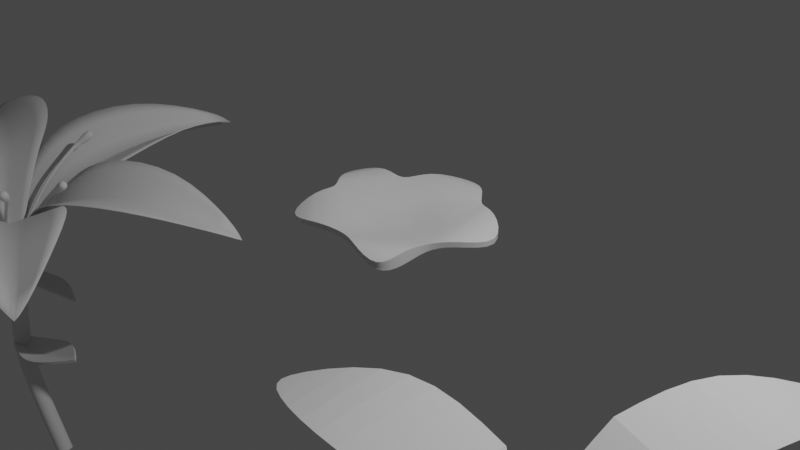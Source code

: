# Source: Lillie.blend  (saved by Blender 2.90.8; exported with 4.5.12 LTS)
import bpy
from mathutils import Matrix  # noqa: F401  (used for matrix-valued properties, if any)

bpy.ops.wm.read_factory_settings(use_empty=True)
scene = bpy.context.scene
scene.name = 'Scene'

# ---- collections
col_collection = bpy.data.collections.new('Collection'); scene.collection.children.link(col_collection)

# ---- materials (node trees are filled in below, after node groups)
mat_material = bpy.data.materials.new('Material')
mat_material.alpha_threshold = 0.0
mat_material.use_transparent_shadow = False
mat_material.line_color = (0.0, 0.0, 0.0, 1.0)

# ---- node groups
ng_auto_smooth = bpy.data.node_groups.new('Auto Smooth', 'GeometryNodeTree')
_s = ng_auto_smooth.interface.new_socket(name='Geometry', in_out='OUTPUT', socket_type='NodeSocketGeometry')
_s = ng_auto_smooth.interface.new_socket(name='Geometry', in_out='INPUT', socket_type='NodeSocketGeometry')
_s = ng_auto_smooth.interface.new_socket(name='Angle', in_out='INPUT', socket_type='NodeSocketFloat')
_s.subtype = 'ANGLE'
_s.min_value = 0.0
_s.max_value = 3.142
ng_auto_smooth.is_modifier = True
_N = ng_auto_smooth.nodes; _L = ng_auto_smooth.links
n0 = _N.new('NodeGroupOutput'); n0.name = 'Group Output'; n0.location = (480, -100)
n1 = _N.new('NodeGroupInput'); n1.name = 'Group Input'; n1.location = (-420, -300)
n2 = _N.new('NodeGroupInput'); n2.name = 'Group Input.001'; n2.location = (-60, -100)
n3 = _N.new('GeometryNodeSetShadeSmooth'); n3.name = 'Set Shade Smooth'; n3.location = (120, -100)
n3.domain = 'EDGE'
n4 = _N.new('GeometryNodeSetShadeSmooth'); n4.name = 'Set Shade Smooth.001'; n4.location = (300, -100)
n5 = _N.new('GeometryNodeInputMeshEdgeAngle'); n5.name = 'Edge Angle'; n5.location = (-420, -220)
n6 = _N.new('GeometryNodeInputEdgeSmooth'); n6.name = 'Is Edge Smooth'; n6.location = (-60, -160)
n7 = _N.new('GeometryNodeInputShadeSmooth'); n7.name = 'Is Face Smooth'; n7.location = (-240, -340)
n8 = _N.new('FunctionNodeBooleanMath'); n8.name = 'Boolean Math'; n8.location = (-60, -220)
n9 = _N.new('FunctionNodeCompare'); n9.name = 'Compare'; n9.location = (-240, -180)
n9.operation = 'LESS_EQUAL'
_L.new(n5.outputs[0], n9.inputs[0])
_L.new(n4.outputs[0], n0.inputs[0])
_L.new(n1.outputs[1], n9.inputs[1])
_L.new(n9.outputs[0], n8.inputs[0])
_L.new(n7.outputs[0], n8.inputs[1])
_L.new(n2.outputs[0], n3.inputs[0])
_L.new(n6.outputs[0], n3.inputs[1])
_L.new(n3.outputs[0], n4.inputs[0])
_L.new(n8.outputs[0], n3.inputs[2])
n0.is_active_output = True

# ---- material node trees
mat_material.use_nodes = True; mat_material.node_tree.nodes.clear()
_N = mat_material.node_tree.nodes; _L = mat_material.node_tree.links
n0 = _N.new('ShaderNodeOutputMaterial'); n0.name = 'Material Output'; n0.location = (300, 300)
n1 = _N.new('ShaderNodeBsdfPrincipled'); n1.name = 'Principled BSDF'; n1.location = (10, 300)
n1.distribution = 'GGX'
n1.subsurface_method = 'BURLEY'
n1.inputs[2].default_value = 0.4
n1.inputs[3].default_value = 1.45
n1.inputs[27].default_value = (0.0, 0.0, 0.0, 1.0)
n1.inputs[28].default_value = 1.0
_L.new(n1.outputs[0], n0.inputs[0])
n0.is_active_output = True

# ---- world
world_world = bpy.data.worlds.new('World'); scene.world = world_world
world_world.use_nodes = True; world_world.node_tree.nodes.clear()
_N = world_world.node_tree.nodes; _L = world_world.node_tree.links
n0 = _N.new('ShaderNodeOutputWorld'); n0.name = 'World Output'; n0.location = (300, 300)
n1 = _N.new('ShaderNodeBackground'); n1.name = 'Background'; n1.location = (10, 300)
n1.inputs[0].default_value = (0.05088, 0.05088, 0.05088, 1.0)
_L.new(n1.outputs[0], n0.inputs[0])
n0.is_active_output = True
world_world.color = (0.05088, 0.05088, 0.05088)
world_world.use_sun_shadow = False
world_world.sun_shadow_jitter_overblur = 0.0

# ---- cameras
cam_camera = bpy.data.cameras.new('Camera')
cam_camera.clip_end = 100.0
cam_camera.ortho_scale = 7.314

# ---- lights
light_light = bpy.data.lights.new('Light', 'POINT')
light_light.transmission_factor = 0.0
light_light.energy = 1000.0
light_light.shadow_soft_size = 0.1
light_light.shadow_maximum_resolution = 0.006
light_light.use_absolute_resolution = True

# ---- meshes
me_cube = bpy.data.meshes.new('Cube')
me_cube.from_pydata([(2.376, 2.867, 5.463), (2.376, 2.867, -5.463), (5.641, 1.092, -4.238), (5.641, 1.092, -14.51), (-2.02, 2.107, 5.463), (-2.02, 2.107, -5.463), (-5.08, 1.976, -4.238), (-5.08, 1.976, -14.51), (0.04237, 5.183, -14.51), (0.2946, -3.457, 5.463), (0.2946, -3.457, -5.463), (0.04237, 5.183, -4.238), (3.496, -1.65, -5.463), (3.496, -1.65, 5.463), (-3.634, -0.567, 5.463), (-3.634, -0.567, -5.463), (-3.289, -4.139, -14.51), (-3.289, -4.139, -4.238), (3.435, -4.506, -4.238), (3.435, -4.506, -14.51), (0.1258, 2.478, 5.463), (0.1258, 2.478, -5.463), (3.555, 2.758, 17.37), (3.555, 2.758, 7.098), (4.424, -0.9666, 17.37), (4.424, -0.9666, 7.098), (-3.443, 2.513, 7.098), (-3.443, 2.513, 17.37), (-4.322, 0.02447, 7.098), (-4.322, 0.02447, 17.37), (-1.14, -4.007, 7.098), (-3.718, -1.76, 17.37), (-1.14, -4.007, 17.37), (-3.718, -1.76, 7.098), (1.498, -4.156, 17.37), (3.631, -3.106, -14.51), (3.631, -3.106, 17.37), (1.498, -4.156, 7.098), (1.793, 3.958, 17.37), (1.793, 3.958, 7.098), (-1.663, 3.643, 7.098), (-1.663, 3.643, 17.37), (0.2026, -0.2219, -38.93), (0.2026, -0.2212, -49.85)], [], [(27, 6, 29), (26, 27, 4, 5), (23, 3, 25), (23, 22, 2, 3), (39, 38, 0, 1), (41, 40, 5, 4), (33, 30, 16), (37, 34, 9, 10), (36, 34, 18), (25, 24, 13, 12), (33, 31, 14, 15), (30, 32, 17, 16), (35, 36, 18, 19), (22, 0, 13, 24), (38, 11, 41), (13, 0, 20, 42), (32, 31, 17), (42, 14, 9), (40, 8, 39), (26, 5, 15, 28), (15, 5, 21, 43), (37, 35, 19), (43, 12, 10), (2, 22, 24), (1, 0, 22, 23), (1, 23, 25, 12), (3, 2, 24, 25), (19, 18, 34, 37), (15, 14, 29, 28), (7, 26, 28), (7, 6, 27, 26), (4, 27, 29, 14), (9, 14, 31, 32), (10, 9, 32, 30), (15, 10, 30, 33), (10, 12, 35, 37), (12, 13, 36, 35), (13, 9, 34, 36), (17, 31, 33, 16), (28, 29, 6, 7), (5, 40, 39, 1, 21), (0, 38, 41, 4, 20), (11, 8, 40, 41), (8, 11, 38, 39), (20, 4, 14, 42), (9, 13, 42), (10, 15, 43), (21, 1, 12, 43)])
me_cube.polygons.foreach_set('use_smooth', [True] * 48)
_k = set([(0, 22), (0, 38), (1, 23), (1, 39), (2, 22), (2, 24), (3, 23), (3, 25), (4, 27), (4, 41), (5, 26), (5, 40), (6, 27), (6, 29), (7, 26), (7, 28), (8, 39), (8, 40), (9, 32), (9, 34), (10, 30), (10, 37), (11, 38), (11, 41), (12, 25), (12, 35), (13, 24), (13, 36), (14, 29), (14, 31), (15, 28), (15, 33), (16, 30), (16, 33), (17, 31), (17, 32), (18, 34), (18, 36), (19, 35), (19, 37)])
me_cube.attributes.new('sharp_edge', 'BOOLEAN', 'EDGE').data.foreach_set('value', [ (min(e.vertices), max(e.vertices)) in _k for e in me_cube.edges])
_k = {(7, 26): 1.0, (2, 22): 1.0, (4, 27): 1.0, (0, 38): 1.0, (1, 23): 1.0, (8, 39): 1.0, (9, 34): 1.0, (10, 30): 1.0, (12, 35): 1.0, (13, 24): 1.0, (14, 31): 1.0, (15, 28): 1.0, (17, 32): 1.0, (18, 36): 1.0, (3, 25): 1.0, (0, 22): 1.0, (3, 23): 1.0, (2, 24): 1.0, (12, 25): 1.0, (16, 33): 1.0, (6, 29): 1.0, (5, 26): 1.0, (6, 27): 1.0, (7, 28): 1.0, (14, 29): 1.0, (16, 30): 1.0, (17, 31): 1.0, (9, 32): 1.0, (15, 33): 1.0, (5, 40): 1.0, (11, 41): 1.0, (19, 37): 1.0, (18, 34): 1.0, (19, 35): 1.0, (13, 36): 1.0, (10, 37): 1.0, (11, 38): 1.0, (1, 39): 1.0, (8, 40): 1.0, (4, 41): 1.0}
me_cube.attributes.new('crease_edge', 'FLOAT', 'EDGE').data.foreach_set('value', [_k.get((min(e.vertices), max(e.vertices)), 0.0) for e in me_cube.edges])
_uv = me_cube.uv_layers.new(name='UVMap')
_uv.uv.foreach_set('vector', [0.875, 0.625, 0.875, 0.75, 0.8281, 0.75, 0.375, 0.125, 0.625, 0.125, 0.625, 0.25, 0.375, 0.25, 0.375, 0.625, 0.375, 0.75, 0.3281, 0.75, 0.375, 0.625, 0.625, 0.625, 0.625, 0.75, 0.375, 0.75, 0.375, 0.4375, 0.625, 0.4375, 0.625, 0.5, 0.375, 0.5, 0.625, 0.3125, 0.375, 0.3125, 0.375, 0.25, 0.625, 0.25, 0.1953, 0.75, 0.2344, 0.75, 0.2188, 0.75, 0.375, 0.8672, 0.625, 0.8672, 0.625, 0.875, 0.375, 0.875, 0.7031, 0.75, 0.7422, 0.75, 0.7188, 0.75, 0.375, 0.7969, 0.625, 0.7969, 0.625, 0.8125, 0.375, 0.8125, 0.375, 0.9297, 0.625, 0.9297, 0.625, 0.9375, 0.375, 0.9375, 0.375, 0.8906, 0.625, 0.8906, 0.625, 0.9062, 0.375, 0.9062, 0.375, 0.8281, 0.625, 0.8281, 0.625, 0.8438, 0.375, 0.8438, 0.625, 0.625, 0.625, 0.5, 0.6875, 0.75, 0.6719, 0.75, 0.6875, 0.5, 0.75, 0.5, 0.8125, 0.5, 0.6875, 0.75, 0.625, 0.5, 0.75, 0.5847, 0.75, 0.6599, 0.7656, 0.75, 0.8047, 0.75, 0.7812, 0.75, 0.75, 0.6599, 0.8125, 0.75, 0.75, 0.75, 0.1875, 0.5, 0.25, 0.5, 0.3125, 0.5, 0.125, 0.625, 0.125, 0.5, 0.1875, 0.75, 0.1719, 0.75, 0.1875, 0.75, 0.125, 0.5, 0.25, 0.5847, 0.25, 0.6599, 0.2578, 0.75, 0.2969, 0.75, 0.2812, 0.75, 0.25, 0.6599, 0.3125, 0.75, 0.25, 0.75, 0.625, 0.75, 0.625, 0.625, 0.6719, 0.75, 0.375, 0.5, 0.625, 0.5, 0.625, 0.625, 0.375, 0.625, 0.375, 0.5, 0.375, 0.625, 0.3281, 0.75, 0.3125, 0.75, 0.375, 0.75, 0.625, 0.75, 0.625, 0.7969, 0.375, 0.7969, 0.375, 0.8438, 0.625, 0.8438, 0.625, 0.8672, 0.375, 0.8672, 0.375, 0.9375, 0.625, 0.9375, 0.625, 0.9531, 0.375, 0.9531, 0.125, 0.75, 0.125, 0.625, 0.1719, 0.75, 0.375, 0.0, 0.625, 0.0, 0.625, 0.125, 0.375, 0.125, 0.875, 0.5, 0.875, 0.625, 0.8281, 0.75, 0.8125, 0.75, 0.75, 0.75, 0.8125, 0.75, 0.8047, 0.75, 0.7656, 0.75, 0.375, 0.875, 0.625, 0.875, 0.625, 0.8906, 0.375, 0.8906, 0.1875, 0.75, 0.25, 0.75, 0.2344, 0.75, 0.1953, 0.75, 0.25, 0.75, 0.3125, 0.75, 0.2969, 0.75, 0.2578, 0.75, 0.375, 0.8125, 0.625, 0.8125, 0.625, 0.8281, 0.375, 0.8281, 0.6875, 0.75, 0.75, 0.75, 0.7422, 0.75, 0.7031, 0.75, 0.625, 0.9062, 0.625, 0.9297, 0.375, 0.9297, 0.375, 0.9062, 0.375, 0.9531, 0.625, 0.9531, 0.625, 1.0, 0.375, 1.0, 0.125, 0.5, 0.1875, 0.5, 0.3125, 0.5, 0.375, 0.5, 0.25, 0.5847, 0.625, 0.5, 0.6875, 0.5, 0.8125, 0.5, 0.875, 0.5, 0.75, 0.5847, 0.625, 0.375, 0.375, 0.375, 0.375, 0.3125, 0.625, 0.3125, 0.375, 0.375, 0.625, 0.375, 0.625, 0.4375, 0.375, 0.4375, 0.75, 0.5847, 0.875, 0.5, 0.8125, 0.75, 0.75, 0.6599, 0.75, 0.75, 0.6875, 0.75, 0.75, 0.6599, 0.25, 0.75, 0.1875, 0.75, 0.25, 0.6599, 0.25, 0.5847, 0.375, 0.5, 0.3125, 0.75, 0.25, 0.6599])
me_cube.materials.append(mat_material)
me_cube.use_remesh_preserve_volume = False
me_cube.use_remesh_preserve_attributes = False
me_cube.use_mirror_vertex_groups = False
me_cube.update()
me_plane = bpy.data.meshes.new('Plane')
me_plane.from_pydata([(-0.5305, 0.9714, 0.4904), (0.3433, 0.9714, 0.4904), (-0.2205, 2.961, 0.3305), (0.03325, 2.961, 0.3305), (-0.2822, 4.098e-08, 0.0), (0.2822, 4.098e-08, 0.0), (-0.6329, 1.982, 0.6386), (0.4456, 1.982, 0.6386)], [], [(6, 7, 3, 2), (1, 0, 4, 5), (0, 1, 7, 6)])
_k = set([(0, 1), (4, 5)])
me_plane.attributes.new('sharp_edge', 'BOOLEAN', 'EDGE').data.foreach_set('value', [ (min(e.vertices), max(e.vertices)) in _k for e in me_plane.edges])
_k = {(0, 6): 1.0, (0, 1): 1.0, (3, 7): 1.0, (4, 5): 1.0, (2, 6): 1.0, (1, 7): 1.0}
me_plane.attributes.new('crease_edge', 'FLOAT', 'EDGE').data.foreach_set('value', [_k.get((min(e.vertices), max(e.vertices)), 0.0) for e in me_plane.edges])
_uv = me_plane.uv_layers.new(name='UVMap')
_uv.uv.foreach_set('vector', [0.0, 0.5, 1.0, 0.5, 1.0, 1.0, 0.0, 1.0, 1.0, 0.0, 0.0, 0.0, 0.0, 0.0, 1.0, 0.0, 0.0, 0.0, 1.0, 0.0, 1.0, 0.5, 0.0, 0.5])
me_plane.use_remesh_fix_poles = True
me_plane.use_remesh_preserve_attributes = False
me_plane.use_mirror_vertex_groups = False
me_plane.update()
me_plane_002 = bpy.data.meshes.new('Plane.002')
me_plane_002.from_pydata([(-0.529, 1.23, 1.114), (0.9887, 1.105, 1.15), (0.4083, 3.089, 1.065), (0.6832, 3.063, 1.043), (-0.248, -0.2278, 0.3267), (-0.1313, 2.151, 1.373), (1.04, 2.055, 1.373), (-0.416, 0.826, 0.9177), (0.8144, 0.6739, 0.7791), (-1.443, -0.7508, 1.256), (-1.327, 0.5293, 1.213), (-3.124, -0.3939, 1.065), (-3.166, -0.1318, 1.065), (-2.007, -0.7837, 1.373), (-1.996, 0.5134, 1.334), (1.138, -0.5829, 1.207), (-0.1395, -1.27, 1.081), (1.336, -2.662, 1.079), (1.125, -2.796, 1.049), (1.376, -1.58, 1.387), (0.3972, -2.149, 1.327), (-0.3019, 0.2758, 0.4173), (0.3566, 0.08276, 0.3365), (0.5143, -0.9563, 0.8682), (-0.2449, -0.8568, 0.9648), (0.7886, -0.2203, 0.8608), (-0.6145, 0.3936, 0.9445), (-0.7703, -0.5518, 0.9119), (-0.0332, -0.09109, 0.01438), (-0.07111, 0.0807, -0.001019), (0.1019, 0.01895, -0.00644), (1.281, -2.788, 0.95), (0.9111, -1.886, 1.037), (0.323, -0.6065, 0.6874), (0.07638, -0.03801, -0.009033), (0.2127, -0.3082, 0.317), (0.2594, 1.244, 0.9222), (0.5484, 3.165, 0.9063), (0.4819, 2.111, 1.142), (0.1776, 0.8358, 0.6327), (0.08232, 0.4079, 0.379), (-0.04789, 0.1018, -0.0001293), (-1.339, -0.1557, 1.034), (-3.254, -0.2535, 0.9507), (-1.998, -0.1319, 1.137), (-0.6837, -0.07727, 0.7836), (-0.388, -0.0859, 0.3774), (-0.04893, -0.07477, 0.004715), (-0.1753, -0.2586, 0.3195), (0.3737, 0.1632, 0.3164), (-0.3038, 0.2641, 0.4092), (0.2234, 0.05239, 0.1463), (0.1665, -0.1933, 0.1677), (-0.1156, -0.1655, 0.1668), (-0.1644, 0.1518, 0.1854), (0.05093, 0.3069, 0.1899), (-0.2637, -0.07988, 0.1847)], [], [(38, 6, 3, 37), (39, 7, 21, 40), (36, 1, 6, 38), (36, 0, 7, 39), (44, 14, 12, 43), (45, 27, 4, 46), (42, 10, 14, 44), (32, 20, 18, 31), (33, 25, 22, 35), (23, 16, 20, 32), (23, 15, 25, 33), (42, 9, 27, 45), (56, 53, 28, 47), (52, 51, 30, 34), (55, 54, 29, 41), (53, 52, 34, 28), (16, 23, 33, 24), (15, 23, 32, 19), (24, 33, 35, 48), (19, 32, 31, 17), (51, 55, 41, 30), (1, 36, 39, 8), (0, 36, 38, 5), (8, 39, 40, 49), (5, 38, 37, 2), (54, 56, 47, 29), (10, 42, 45, 26), (9, 42, 44, 13), (26, 45, 46, 50), (13, 44, 43, 11), (48, 35, 52, 53), (35, 22, 51, 52), (49, 40, 55, 51), (40, 21, 54, 55), (50, 46, 56, 54), (46, 4, 53, 56)])
me_plane_002.polygons.foreach_set('use_smooth', [True] * 36)
_k = {(0, 5): 1.0, (3, 6): 1.0, (2, 5): 1.0, (1, 6): 1.0, (9, 13): 1.0, (12, 14): 1.0, (11, 13): 1.0, (10, 14): 1.0, (15, 19): 1.0, (18, 20): 1.0, (17, 19): 1.0, (16, 20): 1.0, (34, 52): 1.0, (23, 33): 1.0, (23, 32): 1.0, (33, 35): 1.0, (31, 32): 1.0, (41, 55): 1.0, (36, 39): 1.0, (36, 38): 1.0, (39, 40): 1.0, (37, 38): 1.0, (47, 56): 1.0, (42, 45): 1.0, (42, 44): 1.0, (45, 46): 1.0, (43, 44): 1.0, (35, 52): 1.0, (52, 53): 1.0, (51, 52): 1.0, (40, 55): 1.0, (54, 55): 1.0, (51, 55): 1.0, (46, 56): 1.0, (53, 56): 1.0, (54, 56): 1.0}
me_plane_002.attributes.new('crease_edge', 'FLOAT', 'EDGE').data.foreach_set('value', [_k.get((min(e.vertices), max(e.vertices)), 0.0) for e in me_plane_002.edges])
_uv = me_plane_002.uv_layers.new(name='UVMap')
_uv.uv.foreach_set('vector', [0.1994, 0.2368, 0.06337, 0.1997, 0.2299, 0.01324, 0.2747, 0.0001544, 0.1435, 0.5692, 0.2856, 0.5883, 0.1999, 0.7255, 0.1239, 0.68, 0.1653, 0.4549, 0.0001544, 0.4031, 0.06337, 0.1997, 0.1994, 0.2368, 0.1653, 0.4549, 0.3418, 0.5068, 0.2856, 0.5883, 0.1435, 0.5692, 0.8432, 0.2906, 0.6902, 0.3075, 0.8077, 0.02565, 0.8404, 0.0001544, 0.8641, 0.6082, 0.9662, 0.5628, 0.9211, 0.742, 0.8823, 0.7205, 0.8644, 0.4448, 0.706, 0.4555, 0.6902, 0.3075, 0.8432, 0.2906, 0.5486, 0.2194, 0.4054, 0.1858, 0.5359, 0.00839, 0.5747, 0.0001544, 0.4846, 0.5587, 0.6257, 0.5959, 0.5354, 0.7259, 0.4658, 0.6709, 0.509, 0.4579, 0.3479, 0.4087, 0.4054, 0.1858, 0.5486, 0.2194, 0.509, 0.4579, 0.6899, 0.4835, 0.6257, 0.5959, 0.4846, 0.5587, 0.8644, 0.4448, 0.9998, 0.3981, 0.9662, 0.5628, 0.8641, 0.6082, 0.8879, 0.7675, 0.9164, 0.7876, 0.9011, 0.8249, 0.8959, 0.8244, 0.4582, 0.7115, 0.493, 0.7513, 0.4561, 0.7704, 0.4455, 0.7626, 0.1137, 0.727, 0.1545, 0.762, 0.1186, 0.792, 0.114, 0.7872, 0.3997, 0.7205, 0.4582, 0.7115, 0.4455, 0.7626, 0.4207, 0.7542, 0.3479, 0.4087, 0.509, 0.4579, 0.4846, 0.5587, 0.3422, 0.5014, 0.6899, 0.4835, 0.509, 0.4579, 0.5486, 0.2194, 0.6899, 0.2585, 0.3422, 0.5014, 0.4846, 0.5587, 0.4658, 0.6709, 0.3837, 0.684, 0.6899, 0.2585, 0.5486, 0.2194, 0.5747, 0.0001544, 0.6053, 0.02712, 0.05703, 0.7545, 0.1137, 0.727, 0.114, 0.7872, 0.07809, 0.7904, 0.0001544, 0.4031, 0.1653, 0.4549, 0.1435, 0.5692, 0.008492, 0.5315, 0.3418, 0.5068, 0.1653, 0.4549, 0.1994, 0.2368, 0.3418, 0.2813, 0.008492, 0.5315, 0.1435, 0.5692, 0.1239, 0.68, 0.0411, 0.703, 0.3418, 0.2813, 0.1994, 0.2368, 0.2747, 0.0001544, 0.3065, 0.03676, 0.8404, 0.7878, 0.8879, 0.7675, 0.8959, 0.8244, 0.8627, 0.8291, 0.706, 0.4555, 0.8644, 0.4448, 0.8641, 0.6082, 0.7527, 0.6164, 0.9998, 0.3981, 0.8644, 0.4448, 0.8432, 0.2906, 0.9998, 0.2728, 0.7527, 0.6164, 0.8641, 0.6082, 0.8823, 0.7205, 0.8084, 0.7377, 0.9998, 0.2728, 0.8432, 0.2906, 0.8404, 0.0001544, 0.8803, 0.0286, 0.3837, 0.684, 0.4658, 0.6709, 0.4582, 0.7115, 0.3997, 0.7205, 0.4658, 0.6709, 0.5354, 0.7259, 0.493, 0.7513, 0.4582, 0.7115, 0.0411, 0.703, 0.1239, 0.68, 0.1137, 0.727, 0.05703, 0.7545, 0.1239, 0.68, 0.1999, 0.7255, 0.1545, 0.762, 0.1137, 0.727, 0.8084, 0.7377, 0.8823, 0.7205, 0.8879, 0.7675, 0.8404, 0.7878, 0.8823, 0.7205, 0.9211, 0.742, 0.9164, 0.7876, 0.8879, 0.7675])
me_plane_002.use_remesh_fix_poles = True
me_plane_002.use_remesh_preserve_attributes = False
me_plane_002.use_mirror_vertex_groups = False
me_plane_002.update()
me_plane_003 = bpy.data.meshes.new('Plane.003')
me_plane_003.from_pydata([(-0.5378, 0.5496, 0.4411), (0.4308, 0.4259, 0.3606), (-0.1155, 2.415, 0.3085), (0.1231, 2.415, 0.3085), (-0.00133, 0.0533, 0.01988), (0.001329, -0.0533, -0.01988), (-0.5841, 1.436, 0.6165), (0.5917, 1.436, 0.6165)], [], [(6, 7, 3, 2), (1, 0, 4, 5), (0, 1, 7, 6)])
_k = set([(0, 1), (4, 5)])
me_plane_003.attributes.new('sharp_edge', 'BOOLEAN', 'EDGE').data.foreach_set('value', [ (min(e.vertices), max(e.vertices)) in _k for e in me_plane_003.edges])
_k = {(0, 6): 1.0, (0, 1): 1.0, (3, 7): 1.0, (4, 5): 1.0, (2, 6): 1.0, (1, 7): 1.0}
me_plane_003.attributes.new('crease_edge', 'FLOAT', 'EDGE').data.foreach_set('value', [_k.get((min(e.vertices), max(e.vertices)), 0.0) for e in me_plane_003.edges])
_uv = me_plane_003.uv_layers.new(name='UVMap')
_uv.uv.foreach_set('vector', [0.0, 0.5, 1.0, 0.5, 1.0, 1.0, 0.0, 1.0, 1.0, 0.1254, 0.0, 0.1058, 0.0, 0.0, 1.0, 0.0, 0.0, 0.1058, 1.0, 0.1254, 1.0, 0.5, 0.0, 0.5])
me_plane_003.use_remesh_fix_poles = True
me_plane_003.use_remesh_preserve_attributes = False
me_plane_003.use_mirror_vertex_groups = False
me_plane_003.update()
me_plane_005 = bpy.data.meshes.new('Plane.005')
me_plane_005.from_pydata([(-0.906, 0.9724, 0.4082), (0.505, 0.7088, 0.3933), (-0.1632, 2.906, 0.3185), (0.07539, 2.906, 0.3185), (-0.1132, 0.002233, -0.02561), (0.1132, -0.002234, 0.02561), (-0.6318, 1.927, 0.6266), (0.544, 1.927, 0.6266)], [], [(6, 7, 3, 2), (1, 0, 4, 5), (0, 1, 7, 6)])
_k = set([(0, 1), (4, 5)])
me_plane_005.attributes.new('sharp_edge', 'BOOLEAN', 'EDGE').data.foreach_set('value', [ (min(e.vertices), max(e.vertices)) in _k for e in me_plane_005.edges])
_k = {(0, 6): 1.0, (0, 1): 1.0, (3, 7): 1.0, (4, 5): 1.0, (2, 6): 1.0, (1, 7): 1.0}
me_plane_005.attributes.new('crease_edge', 'FLOAT', 'EDGE').data.foreach_set('value', [_k.get((min(e.vertices), max(e.vertices)), 0.0) for e in me_plane_005.edges])
_uv = me_plane_005.uv_layers.new(name='UVMap')
_uv.uv.foreach_set('vector', [0.0, 0.5, 1.0, 0.5, 1.0, 1.0, 0.0, 1.0, 1.0, 0.0, 0.0, 0.0, 0.0, 0.0, 1.0, 0.0, 0.0, 0.0, 1.0, 0.0, 1.0, 0.5, 0.0, 0.5])
me_plane_005.use_remesh_fix_poles = True
me_plane_005.use_remesh_preserve_attributes = False
me_plane_005.use_mirror_vertex_groups = False
me_plane_005.update()
me_plane_006 = bpy.data.meshes.new('Plane.006')
me_plane_006.from_pydata([(-0.5922, 1.068, -0.1326), (0.7958, 0.8785, -0.09573), (0.3437, 2.973, -0.6631), (0.7482, 2.803, -0.4571), (-0.5406, -0.7018, -0.572), (-0.2454, 2.038, -0.2102), (1.062, 1.865, -0.1025), (-0.5284, 0.6072, -0.5791), (0.5037, 0.4377, -0.2203), (-1.263, -1.197, -0.02964), (-1.556, -0.06214, -0.1262), (-2.686, -1.425, -0.2206), (-2.876, -0.941, -0.2956), (-1.852, -1.394, 0.04593), (-2.175, -0.2648, 0.006662), (0.8387, -0.7833, -0.08112), (-0.1391, -1.457, -0.1741), (1.465, -2.798, -0.3576), (1.248, -2.928, -0.3594), (1.358, -1.722, -0.04805), (0.3525, -2.316, -0.04413), (-0.423, 0.1546, -0.8504), (0.113, 0.02163, -0.7643), (0.293, -0.349, -0.6763), (-0.2012, -0.7552, -0.7342), (-0.173, -1.093, -0.4176), (0.5152, -0.463, -0.4166), (-0.7442, -0.01335, -0.6769), (-0.9871, 0.02005, -0.5101), (-0.6461, -0.8085, -0.3515), (-0.2712, -0.382, -1.157), (-0.3674, -0.178, -1.183), (-0.1084, -0.1903, -1.192), (0.1152, 0.9509, -0.3525), (0.5081, 3.061, -0.788), (0.3452, 1.936, -0.4053), (0.009012, 0.6398, -0.5102), (-0.1816, 0.1982, -0.9238), (-0.2214, -0.1265, -1.233), (0.4217, -1.25, -0.3286), (1.446, -2.99, -0.4676), (0.8537, -2.027, -0.1662), (0.04455, -0.6394, -0.8113), (0.1562, -0.8406, -0.56), (-0.2171, -0.335, -1.283), (-1.501, -0.5946, -0.2267), (-3.174, -1.308, -0.4604), (-2.024, -0.7656, -0.2381), (-0.7595, -0.3629, -0.6614), (-0.894, -0.3944, -0.4955), (-0.3934, -0.3037, -1.16), (-0.4608, 0.3293, -0.7365), (0.3112, 0.2258, -0.4351), (-0.07785, 0.4207, -0.7052), (-0.3811, -0.54, -0.8459), (-0.5312, -0.3015, -0.891), (-0.5207, -0.1218, -0.9083)], [], [(35, 6, 3, 34), (53, 51, 21, 37), (33, 1, 6, 35), (33, 0, 7, 36), (47, 14, 12, 46), (49, 29, 4, 48), (45, 10, 14, 47), (41, 20, 18, 40), (43, 26, 23, 42), (39, 16, 20, 41), (39, 15, 26, 43), (45, 9, 29, 49), (55, 54, 30, 50), (42, 23, 32, 44), (37, 21, 31, 38), (22, 37, 38, 32), (1, 33, 36, 8), (0, 33, 35, 5), (52, 53, 37, 22), (5, 35, 34, 2), (24, 42, 44, 30), (16, 39, 43, 25), (15, 39, 41, 19), (25, 43, 42, 24), (19, 41, 40, 17), (56, 55, 50, 31), (10, 45, 49, 28), (9, 45, 47, 13), (28, 49, 48, 27), (13, 47, 46, 11), (8, 36, 53, 52), (36, 7, 51, 53), (27, 48, 55, 56), (48, 4, 54, 55)])
me_plane_006.polygons.foreach_set('use_smooth', [True] * 34)
_k = {(9, 13): 1.0, (12, 14): 1.0, (11, 13): 1.0, (10, 14): 1.0, (15, 19): 1.0, (18, 20): 1.0, (17, 19): 1.0, (16, 20): 1.0, (31, 38): 1.0, (37, 38): 1.0, (33, 36): 1.0, (33, 35): 1.0, (37, 53): 1.0, (34, 35): 1.0, (42, 44): 1.0, (39, 43): 1.0, (39, 41): 1.0, (42, 43): 1.0, (40, 41): 1.0, (50, 55): 1.0, (45, 49): 1.0, (45, 47): 1.0, (48, 49): 1.0, (46, 47): 1.0, (36, 53): 1.0, (48, 55): 1.0}
me_plane_006.attributes.new('crease_edge', 'FLOAT', 'EDGE').data.foreach_set('value', [_k.get((min(e.vertices), max(e.vertices)), 0.0) for e in me_plane_006.edges])
_uv = me_plane_006.uv_layers.new(name='UVMap')
_uv.uv.foreach_set('vector', [0.2186, 0.2829, 0.02949, 0.2402, 0.1899, 0.0495, 0.2911, 0.0001628, 0.1789, 0.7111, 0.2536, 0.7516, 0.2312, 0.8052, 0.172, 0.7978, 0.1725, 0.5429, 0.0001628, 0.4811, 0.02949, 0.2402, 0.2186, 0.2829, 0.1725, 0.5429, 0.3661, 0.5688, 0.2931, 0.6828, 0.1659, 0.6371, 0.8233, 0.3143, 0.6839, 0.3261, 0.7849, 0.1037, 0.846, 0.0001628, 0.836, 0.6352, 0.96, 0.6381, 0.9367, 0.6959, 0.8366, 0.6898, 0.8302, 0.4553, 0.6978, 0.4823, 0.6839, 0.3261, 0.8233, 0.3143, 0.5374, 0.2838, 0.3937, 0.2707, 0.5295, 0.0382, 0.5697, 0.0001628, 0.4984, 0.653, 0.6286, 0.6829, 0.5813, 0.7525, 0.4852, 0.7383, 0.5206, 0.5149, 0.3664, 0.5103, 0.3937, 0.2707, 0.5374, 0.2838, 0.5206, 0.5149, 0.6836, 0.5589, 0.6286, 0.6829, 0.4984, 0.653, 0.8302, 0.4553, 0.9998, 0.4522, 0.96, 0.6381, 0.836, 0.6352, 0.8369, 0.7721, 0.9071, 0.7761, 0.8759, 0.8574, 0.8431, 0.8469, 0.4852, 0.7383, 0.5813, 0.7525, 0.4922, 0.8838, 0.4445, 0.8809, 0.172, 0.7978, 0.2312, 0.8052, 0.1915, 0.9147, 0.154, 0.9045, 0.08259, 0.7823, 0.172, 0.7978, 0.154, 0.9045, 0.1217, 0.901, 0.0001628, 0.4811, 0.1725, 0.5429, 0.1659, 0.6371, 0.01906, 0.6045, 0.3661, 0.5688, 0.1725, 0.5429, 0.2186, 0.2829, 0.3661, 0.3226, 0.0474, 0.6864, 0.1789, 0.7111, 0.172, 0.7978, 0.08259, 0.7823, 0.3661, 0.3226, 0.2186, 0.2829, 0.2911, 0.0001628, 0.3219, 0.0429, 0.4209, 0.7177, 0.4852, 0.7383, 0.4445, 0.8809, 0.426, 0.852, 0.3664, 0.5103, 0.5206, 0.5149, 0.4984, 0.653, 0.3983, 0.6102, 0.6836, 0.5589, 0.5206, 0.5149, 0.5374, 0.2838, 0.6836, 0.299, 0.3983, 0.6102, 0.4984, 0.653, 0.4852, 0.7383, 0.4209, 0.7177, 0.6836, 0.299, 0.5374, 0.2838, 0.5697, 0.0001628, 0.5968, 0.04521, 0.7931, 0.7825, 0.8369, 0.7721, 0.8431, 0.8469, 0.8133, 0.8574, 0.6978, 0.4823, 0.8302, 0.4553, 0.836, 0.6352, 0.7304, 0.6453, 0.9998, 0.4522, 0.8302, 0.4553, 0.8233, 0.3143, 0.9998, 0.3017, 0.7304, 0.6453, 0.836, 0.6352, 0.8366, 0.6898, 0.7546, 0.7107, 0.9998, 0.3017, 0.8233, 0.3143, 0.846, 0.0001628, 0.9233, 0.1069, 0.01906, 0.6045, 0.1659, 0.6371, 0.1789, 0.7111, 0.0474, 0.6864, 0.1659, 0.6371, 0.2931, 0.6828, 0.2536, 0.7516, 0.1789, 0.7111, 0.7546, 0.7107, 0.8366, 0.6898, 0.8369, 0.7721, 0.7931, 0.7825, 0.8366, 0.6898, 0.9367, 0.6959, 0.9071, 0.7761, 0.8369, 0.7721])
me_plane_006.use_remesh_fix_poles = True
me_plane_006.use_remesh_preserve_attributes = False
me_plane_006.use_mirror_vertex_groups = False
me_plane_006.update()
me_cylinder = bpy.data.meshes.new('Cylinder')
me_cylinder.from_pydata([(0.06997, 0.4656, -1.216), (0.02079, 0.001622, 1.501), (0.1235, 0.4566, -1.214), (0.03469, -0.002103, 1.501), (0.1663, 0.4249, -1.223), (0.04487, -0.01228, 1.501), (0.1869, 0.3789, -1.24), (0.0486, -0.02618, 1.501), (0.1799, 0.331, -1.261), (0.04487, -0.04009, 1.501), (0.147, 0.294, -1.28), (0.03469, -0.05026, 1.501), (0.09718, 0.2778, -1.292), (0.02079, -0.05399, 1.501), (0.04368, 0.2868, -1.294), (0.006888, -0.05026, 1.501), (0.0008764, 0.3185, -1.285), (-0.00329, -0.04009, 1.501), (-0.01977, 0.3645, -1.268), (-0.007015, -0.02618, 1.501), (-0.01273, 0.4124, -1.247), (-0.00329, -0.01228, 1.501), (0.02012, 0.4494, -1.228), (0.006888, -0.002103, 1.501), (0.05169, 0.1035, 1.445), (-0.0007481, 0.1175, 1.445), (0.09008, 0.06509, 1.445), (0.1041, 0.01265, 1.445), (0.1033, -0.05207, 1.442), (0.05169, -0.07817, 1.445), (-0.000748, -0.09222, 1.445), (-0.05319, -0.07817, 1.445), (-0.09157, -0.03979, 1.445), (-0.1056, 0.01265, 1.445), (-0.09157, 0.06509, 1.445), (-0.05319, 0.1035, 1.445), (0.1196, 0.2072, 1.591), (-2.175e-07, 0.2392, 1.591), (0.2072, 0.1196, 1.591), (0.2392, 1.394e-07, 1.591), (0.1242, -0.2077, 1.555), (0.215, -0.1082, 1.565), (-0.01512, -0.2284, 1.559), (-0.1266, -0.2164, 1.582), (-0.2392, 2.858e-08, 1.591), (-0.2072, -0.1196, 1.591), (-0.2072, 0.1196, 1.591), (-0.1196, 0.2072, 1.591), (0.09667, 0.1674, 1.591), (-2.102e-07, 0.1933, 1.591), (0.1674, 0.09667, 1.591), (0.1933, 1.413e-07, 1.591), (0.08834, -0.1791, 1.555), (0.1564, -0.08909, 1.568), (-0.02622, -0.1838, 1.559), (-0.1139, -0.1723, 1.582), (-0.1933, 5.15e-08, 1.591), (-0.1674, -0.09667, 1.591), (-0.1674, 0.09667, 1.591), (-0.09667, 0.1674, 1.591), (-0.01488, -0.1328, 0.1184), (0.03755, -0.1468, 0.1184), (0.07594, -0.1852, 0.1184), (0.08999, -0.2377, 0.1184), (0.07594, -0.2901, 0.1184), (0.03755, -0.3285, 0.1184), (-0.01488, -0.3425, 0.1184), (-0.06732, -0.3285, 0.1184), (-0.1051, -0.2789, 0.1147), (-0.1191, -0.2265, 0.1147), (-0.1051, -0.174, 0.1147), (-0.06669, -0.1356, 0.1147), (0.06707, 0.0991, 1.509), (0.006926, 0.1152, 1.509), (0.1111, 0.05507, 1.509), (0.1272, -0.005068, 1.509), (0.1111, -0.06521, 1.509), (0.06707, -0.1092, 1.509), (0.006926, -0.1254, 1.509), (-0.06286, -0.1148, 1.509), (-0.09724, -0.06521, 1.509), (-0.1134, -0.005068, 1.509), (-0.09724, 0.05507, 1.509), (-0.05322, 0.0991, 1.509), (0.03469, -0.002103, 1.733), (0.02079, 0.001622, 1.733), (0.04487, -0.01228, 1.733), (0.0486, -0.02618, 1.733), (0.04487, -0.04009, 1.733), (0.03469, -0.05026, 1.733), (0.02079, -0.05399, 1.733), (0.006888, -0.05026, 1.733), (-0.00329, -0.04009, 1.733), (-0.007015, -0.02618, 1.733), (-0.00329, -0.01228, 1.733), (0.006887, -0.002103, 1.733), (0.01239, -0.04275, 1.941), (-0.0003115, -0.0478, 1.946), (0.02623, -0.04497, 1.938), (0.03749, -0.05385, 1.937), (0.04316, -0.06702, 1.938), (0.04172, -0.08095, 1.941), (0.03355, -0.09191, 1.946), (0.02085, -0.09696, 1.95), (0.007014, -0.09474, 1.954), (-0.004247, -0.08586, 1.955), (-0.009918, -0.07268, 1.954), (-0.008477, -0.05875, 1.95), (0.103, -0.04043, 2.284), (0.09103, -0.04506, 2.291), (0.1158, -0.04317, 2.278), (0.1261, -0.05255, 2.275), (0.131, -0.06605, 2.274), (0.1294, -0.08005, 2.277), (0.1215, -0.09081, 2.282), (0.1096, -0.09544, 2.289), (0.09675, -0.0927, 2.295), (0.08648, -0.08332, 2.299), (0.08151, -0.06982, 2.299), (0.08318, -0.05581, 2.296), (0.2811, -0.01737, 2.707), (0.2691, -0.02199, 2.714), (0.2939, -0.02011, 2.701), (0.3042, -0.02948, 2.697), (0.3091, -0.04298, 2.697), (0.3226, -0.0538, 2.692), (0.31, -0.07102, 2.701), (0.2909, -0.07843, 2.711), (0.2704, -0.07404, 2.721), (0.254, -0.05903, 2.727), (0.246, -0.03743, 2.727), (0.2613, -0.03275, 2.719), (0.3773, 0.009521, 2.848), (0.3654, 0.004893, 2.854), (0.3902, 0.006779, 2.842), (0.4004, -0.002598, 2.838), (0.4054, -0.0161, 2.838), (0.4217, -0.03247, 2.828), (0.408, -0.05118, 2.838), (0.3872, -0.05922, 2.849), (0.365, -0.05446, 2.859), (0.3471, -0.03815, 2.866), (0.3385, -0.01468, 2.867), (0.3575, -0.005865, 2.86), (0.4101, 0.03824, 2.898), (0.3936, 0.02528, 2.908), (0.4315, 0.03366, 2.888), (0.4487, 0.01796, 2.882), (0.4514, -0.005061, 2.884), (0.4795, -0.03731, 2.863), (0.4567, -0.06862, 2.879), (0.4219, -0.08209, 2.898), (0.3884, -0.06429, 2.912), (0.3547, -0.04682, 2.926), (0.3403, -0.007539, 2.927), (0.377, 0.01249, 2.918), (0.4279, 0.1094, 2.938), (0.4163, 0.04224, 2.954), (0.476, 0.09916, 2.916), (0.5146, 0.06397, 2.902), (0.4793, 0.009197, 2.928), (0.527, -0.03925, 2.911), (0.4975, -0.07963, 2.932), (0.4527, -0.09699, 2.956), (0.4253, -0.03276, 2.961), (0.366, -0.05151, 2.993), (0.3474, -0.0008528, 2.994), (0.3536, 0.05171, 2.984), (0.4478, 0.02572, 2.941), (0.4192, 0.01815, 2.956), (0.4619, -0.004279, 2.938), (0.4406, 0.006937, 2.947), (0.04261, 0.07576, -0.4869), (0.08541, 0.04403, -0.4958), (0.1061, -0.001944, -0.5131), (0.09902, -0.04985, -0.5341), (0.06617, -0.08684, -0.5533), (0.01632, -0.103, -0.5654), (-0.03717, -0.09403, -0.5673), (-0.07998, -0.0623, -0.5584), (-0.1006, -0.01632, -0.5411), (-0.09359, 0.03158, -0.52), (-0.06074, 0.06857, -0.5009), (-0.01089, 0.08474, -0.4887)], [], [(60, 25, 24, 61), (61, 24, 26, 62), (62, 26, 27, 63), (63, 27, 28, 64), (64, 28, 29, 65), (65, 29, 30, 66), (66, 30, 31, 67), (67, 31, 32, 68), (68, 32, 33, 69), (69, 33, 34, 70), (3, 1, 85, 84), (70, 34, 35, 71), (71, 35, 25, 60), (0, 2, 4, 6, 8, 10, 12, 14, 16, 18, 20, 22), (80, 81, 56, 57), (34, 33, 44, 46), (29, 28, 41, 40), (83, 73, 25, 35), (73, 72, 48, 49), (28, 76, 53, 41), (75, 27, 39, 51), (31, 30, 42, 43), (26, 24, 36, 38), (27, 75, 76, 28), (78, 79, 55, 54), (31, 79, 80, 32), (50, 51, 39, 38), (52, 54, 42, 40), (57, 56, 44, 45), (36, 48, 50, 38), (37, 49, 48, 36), (46, 58, 59, 47), (44, 56, 58, 46), (41, 53, 52, 40), (42, 54, 55, 43), (79, 31, 43, 55), (72, 74, 50, 48), (81, 82, 58, 56), (27, 26, 38, 39), (24, 25, 37, 36), (74, 75, 51, 50), (32, 80, 57, 45), (82, 83, 59, 58), (30, 29, 40, 42), (35, 34, 46, 47), (76, 77, 52, 53), (83, 35, 47, 59), (25, 73, 49, 37), (33, 32, 45, 44), (77, 78, 54, 52), (1, 3, 72, 73), (3, 5, 74, 72), (5, 7, 75, 74), (7, 9, 76, 75), (9, 11, 77, 76), (11, 13, 78, 77), (13, 15, 79, 78), (15, 17, 80, 79), (17, 19, 81, 80), (19, 21, 82, 81), (21, 23, 83, 82), (23, 1, 73, 83), (95, 94, 106, 107), (17, 15, 91, 92), (11, 9, 88, 89), (1, 23, 95, 85), (5, 3, 84, 86), (19, 17, 92, 93), (13, 11, 89, 90), (7, 5, 86, 87), (21, 19, 93, 94), (15, 13, 90, 91), (9, 7, 87, 88), (23, 21, 94, 95), (100, 99, 111, 112), (84, 85, 97, 96), (92, 91, 103, 104), (89, 88, 100, 101), (85, 95, 107, 97), (86, 84, 96, 98), (93, 92, 104, 105), (90, 89, 101, 102), (87, 86, 98, 99), (94, 93, 105, 106), (91, 90, 102, 103), (88, 87, 99, 100), (112, 111, 123, 124), (107, 106, 118, 119), (96, 97, 109, 108), (104, 103, 115, 116), (101, 100, 112, 113), (97, 107, 119, 109), (98, 96, 108, 110), (105, 104, 116, 117), (102, 101, 113, 114), (99, 98, 110, 111), (106, 105, 117, 118), (103, 102, 114, 115), (127, 126, 138, 139), (119, 118, 130, 131), (108, 109, 121, 120), (116, 115, 127, 128), (113, 112, 124, 125), (109, 119, 131, 121), (110, 108, 120, 122), (117, 116, 128, 129), (114, 113, 125, 126), (111, 110, 122, 123), (118, 117, 129, 130), (115, 114, 126, 127), (139, 138, 150, 151), (124, 123, 135, 136), (131, 130, 142, 143), (120, 121, 133, 132), (128, 127, 139, 140), (125, 124, 136, 137), (121, 131, 143, 133), (122, 120, 132, 134), (129, 128, 140, 141), (126, 125, 137, 138), (123, 122, 134, 135), (130, 129, 141, 142), (154, 153, 165, 166), (136, 135, 147, 148), (143, 142, 154, 155), (132, 133, 145, 144), (140, 139, 151, 152), (137, 136, 148, 149), (133, 143, 155, 145), (134, 132, 144, 146), (141, 140, 152, 153), (138, 137, 149, 150), (135, 134, 146, 147), (142, 141, 153, 154), (170, 162, 161, 160), (151, 150, 162, 163), (148, 147, 159, 160), (155, 154, 166, 167), (144, 145, 157, 156), (152, 151, 163, 164), (149, 148, 160, 161), (145, 155, 167, 157), (146, 144, 156, 158), (153, 152, 164, 165), (150, 149, 161, 162), (147, 146, 158, 159), (158, 168, 160, 159), (169, 166, 165, 164), (156, 157, 168, 158), (171, 169, 164), (160, 168, 171, 170), (157, 167, 166, 169), (170, 171, 164), (164, 163, 162, 170), (168, 157, 169, 171), (0, 183, 172, 2), (2, 172, 173, 4), (4, 173, 174, 6), (6, 174, 175, 8), (8, 175, 176, 10), (10, 176, 177, 12), (12, 177, 178, 14), (14, 178, 179, 16), (16, 179, 180, 18), (18, 180, 181, 20), (20, 181, 182, 22), (22, 182, 183, 0), (172, 61, 62, 173), (173, 62, 63, 174), (174, 63, 64, 175), (175, 64, 65, 176), (176, 65, 66, 177), (177, 66, 67, 178), (178, 67, 68, 179), (69, 180, 179, 68), (70, 181, 180, 69), (71, 182, 181, 70), (182, 71, 60, 183), (183, 60, 61, 172)])
me_cylinder.polygons.foreach_set('use_smooth', [True] * 179)
_k = set([(0, 2), (0, 22), (1, 3), (1, 23), (2, 4), (3, 5), (4, 6), (5, 7), (6, 8), (7, 9), (8, 10), (9, 11), (10, 12), (11, 13), (12, 14), (13, 15), (14, 16), (15, 17), (16, 18), (17, 19), (18, 20), (19, 21), (20, 22), (21, 23), (72, 73), (72, 74), (73, 83), (74, 75), (75, 76), (76, 77), (77, 78), (78, 79), (79, 80), (80, 81), (81, 82), (82, 83), (84, 85), (84, 86), (85, 95), (86, 87), (87, 88), (88, 89), (89, 90), (90, 91), (91, 92), (92, 93), (93, 94), (94, 95), (96, 97), (96, 98), (97, 107), (98, 99), (99, 100), (100, 101), (101, 102), (102, 103), (103, 104), (104, 105), (105, 106), (106, 107), (108, 109), (108, 110), (109, 119), (110, 111), (111, 112), (112, 113), (113, 114), (114, 115), (115, 116), (116, 117), (117, 118), (118, 119), (120, 121), (120, 122), (121, 131), (122, 123), (123, 124), (124, 125), (125, 126), (126, 127), (127, 128), (128, 129), (129, 130), (130, 131), (132, 133), (132, 134), (133, 143), (134, 135), (135, 136), (136, 137), (137, 138), (138, 139), (139, 140), (140, 141), (141, 142), (142, 143), (144, 145), (144, 146), (145, 155), (146, 147), (147, 148), (148, 149), (149, 150), (150, 151), (151, 152), (152, 153), (153, 154), (154, 155), (156, 157), (156, 158), (157, 167), (158, 159), (159, 160), (160, 161), (161, 162), (162, 163), (163, 164), (164, 165), (165, 166), (166, 167)])
me_cylinder.attributes.new('sharp_edge', 'BOOLEAN', 'EDGE').data.foreach_set('value', [ (min(e.vertices), max(e.vertices)) in _k for e in me_cylinder.edges])
_k = {(0, 2): 1.0, (2, 4): 1.0, (4, 6): 1.0, (6, 8): 1.0, (8, 10): 1.0, (10, 12): 1.0, (12, 14): 1.0, (14, 16): 1.0, (16, 18): 1.0, (18, 20): 1.0, (20, 22): 1.0, (0, 22): 1.0, (72, 73): 0.49804, (72, 74): 0.49804, (74, 75): 0.49804, (75, 76): 0.49804, (76, 77): 0.49804, (77, 78): 0.49804, (78, 79): 0.49804, (79, 80): 0.49804, (80, 81): 0.49804, (81, 82): 0.49804, (82, 83): 0.49804, (73, 83): 0.49804, (1, 3): 0.49804, (3, 5): 0.49804, (5, 7): 0.49804, (7, 9): 0.49804, (9, 11): 0.49804, (11, 13): 0.49804, (13, 15): 0.49804, (15, 17): 0.49804, (17, 19): 0.49804, (19, 21): 0.49804, (21, 23): 0.49804, (1, 23): 0.49804, (84, 85): 0.49804, (84, 86): 0.49804, (86, 87): 0.49804, (87, 88): 0.49804, (88, 89): 0.49804, (89, 90): 0.49804, (90, 91): 0.49804, (91, 92): 0.49804, (92, 93): 0.49804, (93, 94): 0.49804, (94, 95): 0.49804, (85, 95): 0.49804, (96, 97): 0.49804, (96, 98): 0.49804, (98, 99): 0.49804, (99, 100): 0.49804, (100, 101): 0.49804, (101, 102): 0.49804, (102, 103): 0.49804, (103, 104): 0.49804, (104, 105): 0.49804, (105, 106): 0.49804, (106, 107): 0.49804, (97, 107): 0.49804, (108, 109): 0.49804, (108, 110): 0.49804, (110, 111): 0.49804, (111, 112): 0.49804, (112, 113): 0.49804, (113, 114): 0.49804, (114, 115): 0.49804, (115, 116): 0.49804, (116, 117): 0.49804, (117, 118): 0.49804, (118, 119): 0.49804, (109, 119): 0.49804, (120, 121): 0.49804, (120, 122): 0.49804, (122, 123): 0.49804, (123, 124): 0.49804, (124, 125): 0.49804, (125, 126): 0.49804, (126, 127): 0.49804, (127, 128): 0.49804, (128, 129): 0.49804, (129, 130): 0.49804, (130, 131): 0.49804, (121, 131): 0.49804, (132, 133): 0.49804, (132, 134): 0.49804, (134, 135): 0.49804, (135, 136): 0.49804, (136, 137): 0.49804, (137, 138): 0.49804, (138, 139): 0.49804, (139, 140): 0.49804, (140, 141): 0.49804, (141, 142): 0.49804, (142, 143): 0.49804, (133, 143): 0.49804, (144, 145): 0.49804, (144, 146): 0.49804, (146, 147): 0.49804, (147, 148): 0.49804, (148, 149): 0.49804, (149, 150): 0.49804, (150, 151): 0.49804, (151, 152): 0.49804, (152, 153): 0.49804, (153, 154): 0.49804, (154, 155): 0.49804, (145, 155): 0.49804, (136, 148): 1.0, (133, 145): 1.0, (140, 152): 1.0, (156, 157): 0.49804, (156, 158): 0.49804, (158, 159): 0.49804, (159, 160): 0.49804, (160, 161): 0.49804, (161, 162): 0.49804, (162, 163): 0.49804, (163, 164): 0.49804, (164, 165): 0.49804, (165, 166): 0.49804, (166, 167): 0.49804, (157, 167): 0.49804, (148, 160): 1.0, (145, 157): 1.0, (152, 164): 1.0}
me_cylinder.attributes.new('crease_edge', 'FLOAT', 'EDGE').data.foreach_set('value', [_k.get((min(e.vertices), max(e.vertices)), 0.0) for e in me_cylinder.edges])
_uv = me_cylinder.uv_layers.new(name='UVMap')
_uv.uv.foreach_set('vector', [0.4984, 0.6877, 0.5026, 0.8624, 0.4965, 0.8624, 0.4923, 0.6876, 0.4923, 0.6876, 0.4965, 0.8624, 0.491, 0.8618, 0.4868, 0.6871, 0.8449, 0.187, 0.884, 0.3556, 0.879, 0.3563, 0.84, 0.1877, 0.84, 0.1877, 0.879, 0.3563, 0.873, 0.3568, 0.8339, 0.1882, 0.8339, 0.1882, 0.873, 0.3568, 0.8674, 0.3569, 0.8284, 0.1883, 0.9384, 0.1768, 0.9305, 0.3511, 0.9253, 0.3507, 0.9333, 0.1764, 0.9333, 0.1764, 0.9253, 0.3507, 0.9192, 0.3507, 0.9272, 0.1764, 0.9272, 0.1764, 0.9192, 0.3507, 0.9138, 0.3509, 0.9214, 0.1844, 0.4107, 0.6941, 0.4495, 0.5332, 0.454, 0.5339, 0.4151, 0.6948, 0.4151, 0.6948, 0.454, 0.5339, 0.4599, 0.5345, 0.4211, 0.6954, 0.7037, 0.9662, 0.7019, 0.9667, 0.6934, 0.9382, 0.6952, 0.9376, 0.4211, 0.6954, 0.4599, 0.5345, 0.4658, 0.5349, 0.4269, 0.6958, 0.5036, 0.6951, 0.5077, 0.862, 0.5026, 0.8624, 0.4984, 0.6877, 0.5153, 0.527, 0.5093, 0.5273, 0.5036, 0.5257, 0.4997, 0.5228, 0.4987, 0.5192, 0.5009, 0.516, 0.5056, 0.514, 0.5116, 0.5137, 0.5173, 0.5153, 0.5212, 0.5182, 0.5222, 0.5217, 0.52, 0.525, 0.03025, 0.8053, 0.02613, 0.7983, 0.03441, 0.7897, 0.04103, 0.801, 0.4599, 0.5345, 0.454, 0.5339, 0.4466, 0.5155, 0.4624, 0.5171, 0.8674, 0.3569, 0.873, 0.3568, 0.871, 0.3777, 0.8563, 0.3781, 0.5095, 0.8705, 0.5027, 0.871, 0.5026, 0.8624, 0.5077, 0.862, 0.1047, 0.7816, 0.1045, 0.7897, 0.09276, 0.7905, 0.09309, 0.7775, 0.6816, 0.4775, 0.6793, 0.4684, 0.6774, 0.4553, 0.6816, 0.4512, 0.6793, 0.4868, 0.6815, 0.4775, 0.6815, 0.5043, 0.6774, 0.5003, 0.9192, 0.3507, 0.9253, 0.3507, 0.9311, 0.3679, 0.9149, 0.3677, 0.491, 0.8618, 0.4965, 0.8624, 0.4925, 0.884, 0.4779, 0.8826, 0.879, 0.3563, 0.8807, 0.3648, 0.8726, 0.3655, 0.873, 0.3568, 0.02634, 0.8203, 0.03033, 0.8133, 0.04115, 0.814, 0.03474, 0.8252, 0.9192, 0.3507, 0.9194, 0.3584, 0.9121, 0.3587, 0.9138, 0.3509, 0.08699, 0.793, 0.08047, 0.7817, 0.0847, 0.7775, 0.09276, 0.7915, 0.02352, 0.8317, 0.03474, 0.8252, 0.03901, 0.8294, 0.02512, 0.8374, 0.04103, 0.801, 0.03441, 0.7897, 0.0386, 0.7855, 0.04679, 0.7994, 0.09276, 0.8075, 0.08699, 0.8059, 0.08699, 0.793, 0.09276, 0.7915, 0.0847, 0.8214, 0.08047, 0.8171, 0.08699, 0.8059, 0.09276, 0.8075, 0.02456, 0.7775, 0.02307, 0.7832, 0.01004, 0.7832, 0.008439, 0.7775, 0.0386, 0.7855, 0.03441, 0.7897, 0.02307, 0.7832, 0.02456, 0.7775, 0.008996, 0.8374, 0.01049, 0.8317, 0.02352, 0.8317, 0.02512, 0.8374, 0.03901, 0.8294, 0.03474, 0.8252, 0.04115, 0.814, 0.04694, 0.8155, 0.6786, 0.4328, 0.6816, 0.4241, 0.6816, 0.4512, 0.6774, 0.4469, 0.1045, 0.7897, 0.1047, 0.7969, 0.09309, 0.802, 0.09276, 0.7905, 0.02613, 0.7983, 0.01908, 0.7942, 0.02307, 0.7832, 0.03441, 0.7897, 0.879, 0.3563, 0.884, 0.3556, 0.9004, 0.3746, 0.8872, 0.3765, 0.4965, 0.8624, 0.5026, 0.8624, 0.5088, 0.8841, 0.4925, 0.884, 0.4088, 0.7202, 0.4037, 0.7235, 0.4006, 0.7118, 0.4088, 0.7065, 0.9138, 0.3509, 0.9121, 0.3587, 0.9045, 0.3688, 0.9004, 0.3683, 0.01908, 0.7942, 0.01097, 0.7942, 0.01004, 0.7832, 0.02307, 0.7832, 0.9253, 0.3507, 0.9305, 0.3511, 0.9448, 0.3688, 0.9311, 0.3679, 0.4658, 0.5349, 0.4599, 0.5345, 0.4624, 0.5171, 0.4779, 0.5181, 0.1161, 0.7775, 0.1161, 0.7852, 0.1047, 0.7899, 0.1047, 0.7775, 0.5095, 0.8705, 0.5077, 0.862, 0.5222, 0.883, 0.5176, 0.8823, 0.6815, 0.5294, 0.6783, 0.5212, 0.6774, 0.5078, 0.6815, 0.5043, 0.454, 0.5339, 0.4495, 0.5332, 0.4347, 0.5137, 0.4466, 0.5155, 0.01936, 0.8244, 0.02634, 0.8203, 0.03474, 0.8252, 0.02352, 0.8317, 0.01315, 0.81, 0.01222, 0.8116, 0.0, 0.8053, 0.003988, 0.7983, 0.01222, 0.8116, 0.01224, 0.8135, 7.497e-05, 0.8133, 0.0, 0.8053, 0.01224, 0.8135, 0.01319, 0.8151, 0.004193, 0.8203, 7.497e-05, 0.8133, 0.01319, 0.8151, 0.01483, 0.8161, 0.01125, 0.8244, 0.004193, 0.8203, 0.01483, 0.8161, 0.0167, 0.8161, 0.01936, 0.8244, 0.01125, 0.8244, 0.0167, 0.8161, 0.01831, 0.8151, 0.02634, 0.8203, 0.01936, 0.8244, 0.01831, 0.8151, 0.01924, 0.8135, 0.03033, 0.8133, 0.02634, 0.8203, 0.01924, 0.8135, 0.01922, 0.8116, 0.03025, 0.8053, 0.03033, 0.8133, 0.01922, 0.8116, 0.01827, 0.81, 0.02613, 0.7983, 0.03025, 0.8053, 0.01827, 0.81, 0.01663, 0.8091, 0.01908, 0.7942, 0.02613, 0.7983, 0.01663, 0.8091, 0.01476, 0.8091, 0.01097, 0.7942, 0.01908, 0.7942, 0.01476, 0.8091, 0.01315, 0.81, 0.003988, 0.7983, 0.01097, 0.7942, 0.3266, 0.8737, 0.3248, 0.8741, 0.3118, 0.8473, 0.3136, 0.8474, 0.3733, 0.7065, 0.3749, 0.7069, 0.3659, 0.7355, 0.3642, 0.7351, 0.9624, 0.2168, 0.9641, 0.2172, 0.9593, 0.2468, 0.9576, 0.2464, 0.7019, 0.9667, 0.7005, 0.9673, 0.692, 0.9388, 0.6934, 0.9382, 0.7054, 0.9658, 0.7037, 0.9662, 0.6952, 0.9376, 0.6969, 0.9373, 0.329, 0.9039, 0.3276, 0.9041, 0.3216, 0.8746, 0.323, 0.8744, 0.3767, 0.7075, 0.3782, 0.7081, 0.3692, 0.7367, 0.3677, 0.7361, 0.9659, 0.2175, 0.9675, 0.2176, 0.9627, 0.2472, 0.9611, 0.247, 0.3308, 0.9036, 0.329, 0.9039, 0.323, 0.8744, 0.3248, 0.8741, 0.3749, 0.7069, 0.3767, 0.7075, 0.3677, 0.7361, 0.3659, 0.7355, 0.9641, 0.2172, 0.9659, 0.2175, 0.9611, 0.247, 0.9593, 0.2468, 0.3326, 0.9032, 0.3308, 0.9036, 0.3248, 0.8741, 0.3266, 0.8737, 0.9516, 0.2726, 0.953, 0.2725, 0.9499, 0.3174, 0.9484, 0.3172, 0.6952, 0.9376, 0.6934, 0.9382, 0.6855, 0.9131, 0.6869, 0.9131, 0.3642, 0.7351, 0.3659, 0.7355, 0.3609, 0.763, 0.3591, 0.7629, 0.9576, 0.2464, 0.9593, 0.2468, 0.9516, 0.2726, 0.9498, 0.2727, 0.3278, 0.8734, 0.3266, 0.8737, 0.3136, 0.8474, 0.3154, 0.8476, 0.6969, 0.9373, 0.6952, 0.9376, 0.6869, 0.9131, 0.6888, 0.9129, 0.3632, 0.735, 0.3642, 0.7351, 0.3591, 0.7629, 0.3573, 0.7626, 0.9565, 0.2461, 0.9576, 0.2464, 0.9498, 0.2727, 0.948, 0.273, 0.698, 0.9372, 0.6969, 0.9373, 0.6888, 0.9129, 0.6906, 0.9127, 0.3248, 0.8741, 0.323, 0.8744, 0.3106, 0.8472, 0.3118, 0.8473, 0.3659, 0.7355, 0.3677, 0.7361, 0.3624, 0.763, 0.3609, 0.763, 0.9593, 0.2468, 0.9611, 0.247, 0.953, 0.2725, 0.9516, 0.2726, 0.9484, 0.3172, 0.9499, 0.3174, 0.9514, 0.3751, 0.95, 0.375, 0.3136, 0.8474, 0.3118, 0.8473, 0.3085, 0.8015, 0.3103, 0.8015, 0.6869, 0.9131, 0.6855, 0.9131, 0.6835, 0.8668, 0.6849, 0.8671, 0.3591, 0.7629, 0.3609, 0.763, 0.3581, 0.8085, 0.3562, 0.8087, 0.9498, 0.2727, 0.9516, 0.2726, 0.9484, 0.3172, 0.9466, 0.3173, 0.3154, 0.8476, 0.3136, 0.8474, 0.3103, 0.8015, 0.3121, 0.8019, 0.6888, 0.9129, 0.6869, 0.9131, 0.6849, 0.8671, 0.6867, 0.8673, 0.3573, 0.7626, 0.3591, 0.7629, 0.3562, 0.8087, 0.3545, 0.8087, 0.948, 0.273, 0.9498, 0.2727, 0.9466, 0.3173, 0.9448, 0.3177, 0.6906, 0.9127, 0.6888, 0.9129, 0.6867, 0.8673, 0.6885, 0.8674, 0.3118, 0.8473, 0.3106, 0.8472, 0.3072, 0.8017, 0.3085, 0.8015, 0.3609, 0.763, 0.3624, 0.763, 0.3596, 0.8081, 0.3581, 0.8085, 0.3624, 0.8679, 0.3647, 0.8674, 0.3702, 0.8883, 0.3676, 0.8889, 0.3103, 0.8015, 0.3085, 0.8015, 0.3106, 0.7432, 0.3122, 0.7438, 0.6849, 0.8671, 0.6835, 0.8668, 0.6877, 0.8073, 0.6891, 0.8075, 0.3562, 0.8087, 0.3581, 0.8085, 0.3624, 0.8679, 0.3594, 0.8683, 0.05619, 0.8745, 0.05588, 0.8748, 0.04695, 0.8158, 0.0492, 0.8154, 0.3121, 0.8019, 0.3103, 0.8015, 0.3122, 0.7438, 0.3141, 0.7442, 0.6867, 0.8673, 0.6849, 0.8671, 0.6891, 0.8075, 0.691, 0.8078, 0.3545, 0.8087, 0.3562, 0.8087, 0.3594, 0.8683, 0.3566, 0.8683, 0.9448, 0.3177, 0.9466, 0.3173, 0.9493, 0.3744, 0.9465, 0.375, 0.6885, 0.8674, 0.6867, 0.8673, 0.691, 0.8078, 0.6928, 0.8079, 0.3085, 0.8015, 0.3072, 0.8017, 0.3086, 0.7435, 0.3106, 0.7432, 0.3581, 0.8085, 0.3596, 0.8081, 0.3647, 0.8674, 0.3624, 0.8679, 0.3676, 0.8889, 0.3702, 0.8883, 0.375, 0.8954, 0.3707, 0.8963, 0.95, 0.375, 0.9514, 0.3751, 0.9558, 0.3954, 0.9544, 0.3952, 0.6795, 0.5553, 0.6776, 0.5554, 0.6774, 0.5338, 0.6795, 0.5334, 0.6891, 0.8075, 0.6877, 0.8073, 0.6925, 0.7858, 0.6939, 0.7861, 0.3594, 0.8683, 0.3624, 0.8679, 0.3676, 0.8889, 0.3643, 0.8892, 0.0492, 0.8154, 0.04695, 0.8158, 0.04694, 0.7938, 0.05003, 0.7937, 0.3141, 0.7442, 0.3122, 0.7438, 0.3173, 0.7235, 0.3191, 0.7239, 0.691, 0.8078, 0.6891, 0.8075, 0.6939, 0.7861, 0.6958, 0.7863, 0.3566, 0.8683, 0.3594, 0.8683, 0.3643, 0.8892, 0.3613, 0.8893, 0.9465, 0.375, 0.9493, 0.3744, 0.9533, 0.3941, 0.9502, 0.3947, 0.6928, 0.8079, 0.691, 0.8078, 0.6958, 0.7863, 0.6976, 0.7864, 0.3106, 0.7432, 0.3086, 0.7435, 0.3128, 0.7236, 0.315, 0.7232, 0.3143, 0.7153, 0.3107, 0.7159, 0.3091, 0.7073, 0.3138, 0.7065, 0.9544, 0.3952, 0.9558, 0.3954, 0.9595, 0.4022, 0.9567, 0.4022, 0.3173, 0.7235, 0.315, 0.7232, 0.3143, 0.7153, 0.319, 0.7154, 0.3197, 0.724, 0.3191, 0.7239, 0.3217, 0.7161, 0.3244, 0.7168, 0.3643, 0.8892, 0.3676, 0.8889, 0.3707, 0.8963, 0.3655, 0.8967, 0.05003, 0.7937, 0.04694, 0.7938, 0.04835, 0.7857, 0.05416, 0.786, 0.3191, 0.7239, 0.3173, 0.7235, 0.319, 0.7154, 0.3217, 0.7161, 0.6958, 0.7863, 0.6939, 0.7861, 0.6946, 0.7784, 0.6977, 0.7788, 0.3613, 0.8893, 0.3643, 0.8892, 0.3655, 0.8967, 0.3602, 0.897, 0.9502, 0.3947, 0.9533, 0.3941, 0.9544, 0.3995, 0.9493, 0.4007, 0.6976, 0.7864, 0.6958, 0.7863, 0.6977, 0.7788, 0.7006, 0.7789, 0.315, 0.7232, 0.3128, 0.7236, 0.3107, 0.7159, 0.3143, 0.7153, 0.07203, 0.7894, 0.07571, 0.7792, 0.08047, 0.7841, 0.07466, 0.7909, 0.3707, 0.8963, 0.375, 0.8954, 0.3782, 0.9036, 0.3727, 0.9048, 0.9567, 0.4022, 0.9595, 0.4022, 0.9675, 0.4068, 0.9587, 0.4085, 0.319, 0.7154, 0.3143, 0.7153, 0.3138, 0.7065, 0.3205, 0.7068, 0.3244, 0.7168, 0.3217, 0.7161, 0.3237, 0.7095, 0.3326, 0.71, 0.3655, 0.8967, 0.3707, 0.8963, 0.3727, 0.9048, 0.3666, 0.9042, 0.05416, 0.786, 0.04835, 0.7857, 0.04783, 0.779, 0.05619, 0.7775, 0.4021, 0.733, 0.4023, 0.7313, 0.4088, 0.7235, 0.4088, 0.7323, 0.6977, 0.7788, 0.6946, 0.7784, 0.6918, 0.7722, 0.6987, 0.7731, 0.3602, 0.897, 0.3655, 0.8967, 0.3666, 0.9042, 0.3591, 0.9057, 0.9493, 0.4007, 0.9544, 0.3995, 0.9552, 0.4066, 0.9485, 0.4081, 0.7006, 0.7789, 0.6977, 0.7788, 0.6987, 0.7731, 0.7054, 0.7734, 0.07571, 0.8026, 0.07057, 0.7935, 0.07466, 0.7909, 0.08047, 0.7976, 0.06647, 0.7928, 0.05619, 0.7913, 0.05794, 0.7845, 0.06647, 0.7862, 0.0692, 0.8046, 0.06647, 0.796, 0.07057, 0.7935, 0.07571, 0.8026, 0.06925, 0.7911, 0.06647, 0.7928, 0.06647, 0.7862, 0.07466, 0.7909, 0.07057, 0.7935, 0.06925, 0.7911, 0.07203, 0.7894, 0.06647, 0.796, 0.05794, 0.798, 0.05619, 0.7913, 0.06647, 0.7928, 0.07203, 0.7894, 0.06925, 0.7911, 0.06647, 0.7862, 0.06647, 0.7862, 0.0692, 0.7775, 0.07571, 0.7792, 0.07203, 0.7894, 0.07057, 0.7935, 0.06647, 0.796, 0.06647, 0.7928, 0.06925, 0.7911, 0.5153, 0.527, 0.504, 0.6012, 0.498, 0.6015, 0.5093, 0.5273, 0.5093, 0.5273, 0.498, 0.6015, 0.4923, 0.6, 0.5036, 0.5257, 0.9004, 0.007888, 0.8486, 0.09679, 0.8444, 0.09524, 0.8962, 0.00634, 0.8962, 0.00634, 0.8444, 0.09524, 0.8389, 0.09301, 0.8907, 0.004106, 0.8907, 0.004106, 0.8389, 0.09301, 0.8336, 0.09069, 0.8854, 0.001785, 0.8854, 0.001785, 0.8336, 0.09069, 0.8298, 0.0889, 0.8816, 0.0, 0.9254, 0.0003559, 0.9325, 0.07908, 0.9265, 0.07872, 0.9193, 0.0, 0.9193, 0.0, 0.9265, 0.07872, 0.9208, 0.08002, 0.9137, 0.001303, 0.4589, 0.8902, 0.4104, 0.8002, 0.4141, 0.7986, 0.4626, 0.8886, 0.4626, 0.8886, 0.4141, 0.7986, 0.4195, 0.7964, 0.4679, 0.8864, 0.4679, 0.8864, 0.4195, 0.7964, 0.4251, 0.7943, 0.4735, 0.8843, 0.4735, 0.8843, 0.4251, 0.7943, 0.4294, 0.7928, 0.4779, 0.8828, 0.498, 0.6015, 0.4923, 0.6876, 0.4868, 0.6871, 0.4923, 0.6, 0.8486, 0.09679, 0.8449, 0.187, 0.84, 0.1877, 0.8444, 0.09524, 0.8444, 0.09524, 0.84, 0.1877, 0.8339, 0.1882, 0.8389, 0.09301, 0.8389, 0.09301, 0.8339, 0.1882, 0.8284, 0.1883, 0.8336, 0.09069, 0.9373, 0.081, 0.9384, 0.1768, 0.9333, 0.1764, 0.9325, 0.07908, 0.9325, 0.07908, 0.9333, 0.1764, 0.9272, 0.1764, 0.9265, 0.07872, 0.9265, 0.07872, 0.9272, 0.1764, 0.9214, 0.1844, 0.9208, 0.08002, 0.4151, 0.6948, 0.4141, 0.7986, 0.4104, 0.8002, 0.9214, 0.1844, 0.4211, 0.6954, 0.4195, 0.7964, 0.4141, 0.7986, 0.4151, 0.6948, 0.5036, 0.6951, 0.4251, 0.7943, 0.4195, 0.7964, 0.4211, 0.6954, 0.5087, 0.5992, 0.5036, 0.6951, 0.4984, 0.6877, 0.504, 0.6012, 0.504, 0.6012, 0.4984, 0.6877, 0.4923, 0.6876, 0.498, 0.6015])
me_cylinder.use_remesh_fix_poles = True
me_cylinder.use_remesh_preserve_attributes = False
me_cylinder.use_mirror_vertex_groups = False
me_cylinder.update()
me_cylinder_001 = bpy.data.meshes.new('Cylinder.001')
me_cylinder_001.from_pydata([(0.06398, -0.02973, 0.0313), (0.63, -0.6238, 1.133), (0.08566, -0.04213, 0.04823), (0.6445, -0.632, 1.113), (0.08387, -0.06645, 0.06098), (0.6365, -0.6514, 1.099), (0.0612, -0.07839, 0.05215), (0.6139, -0.6625, 1.103), (0.04008, -0.06661, 0.0318), (0.5995, -0.6543, 1.123), (0.04094, -0.04167, 0.03172), (0.6075, -0.6349, 1.137), (0.1231, -0.1141, 0.2663), (0.2665, -0.2696, 0.625), (0.3853, -0.4031, 0.8263), (0.3956, -0.4116, 0.8046), (0.2817, -0.2786, 0.6065), (0.1408, -0.1309, 0.2586), (0.3822, -0.427, 0.7892), (0.2739, -0.2979, 0.5917), (0.1351, -0.1557, 0.2569), (0.3584, -0.4339, 0.7956), (0.2509, -0.3084, 0.5955), (0.1116, -0.1638, 0.2631), (0.348, -0.4254, 0.8173), (0.2356, -0.2995, 0.614), (0.09392, -0.1471, 0.2708), (0.3615, -0.41, 0.8327), (0.2434, -0.2801, 0.6287), (0.09967, -0.1222, 0.2725), (0.7214, -0.6738, 1.144), (0.6925, -0.6574, 1.183), (0.7054, -0.7125, 1.115), (0.6605, -0.7347, 1.124), (0.6316, -0.7182, 1.163), (0.6476, -0.6796, 1.192), (0.7823, -0.7304, 1.201), (0.7431, -0.7081, 1.254), (0.7605, -0.7829, 1.162), (0.6996, -0.813, 1.175), (0.6604, -0.7907, 1.227), (0.6821, -0.7382, 1.267), (0.7965, -0.7867, 1.25), (0.7692, -0.7712, 1.286), (0.7813, -0.8232, 1.222), (0.7389, -0.8442, 1.231), (0.7117, -0.8286, 1.268), (0.7268, -0.7921, 1.295)], [], [(14, 1, 3, 15), (15, 3, 5, 18), (18, 5, 7, 21), (21, 7, 9, 24), (9, 7, 33, 34), (24, 9, 11, 27), (27, 11, 1, 14), (10, 29, 12, 0), (29, 28, 13, 12), (28, 27, 14, 13), (8, 26, 29, 10), (26, 25, 28, 29), (25, 24, 27, 28), (6, 23, 26, 8), (23, 22, 25, 26), (22, 21, 24, 25), (4, 20, 23, 6), (20, 19, 22, 23), (19, 18, 21, 22), (2, 17, 20, 4), (17, 16, 19, 20), (16, 15, 18, 19), (0, 12, 17, 2), (12, 13, 16, 17), (13, 14, 15, 16), (31, 35, 41, 37), (5, 3, 30, 32), (11, 9, 34, 35), (3, 1, 31, 30), (7, 5, 32, 33), (1, 11, 35, 31), (41, 40, 46, 47), (34, 33, 39, 40), (32, 30, 36, 38), (35, 34, 40, 41), (33, 32, 38, 39), (30, 31, 37, 36), (42, 43, 47, 46, 45, 44), (39, 38, 44, 45), (36, 37, 43, 42), (37, 41, 47, 43), (40, 39, 45, 46), (38, 36, 42, 44)])
me_cylinder_001.polygons.foreach_set('use_smooth', [True] * 43)
_k = set([(0, 2), (0, 10), (2, 4), (4, 6), (6, 8), (8, 10)])
me_cylinder_001.attributes.new('sharp_edge', 'BOOLEAN', 'EDGE').data.foreach_set('value', [ (min(e.vertices), max(e.vertices)) in _k for e in me_cylinder_001.edges])
_k = {(0, 2): 1.0, (2, 4): 1.0, (4, 6): 1.0, (6, 8): 1.0, (8, 10): 1.0, (0, 10): 1.0}
me_cylinder_001.attributes.new('crease_edge', 'FLOAT', 'EDGE').data.foreach_set('value', [_k.get((min(e.vertices), max(e.vertices)), 0.0) for e in me_cylinder_001.edges])
_uv = me_cylinder_001.uv_layers.new(name='UVMap')
_uv.uv.foreach_set('vector', [0.8654, 0.08262, 0.865, 0.00342, 0.865, 0.003436, 0.8655, 0.08347, 0.8655, 0.08347, 0.865, 0.003436, 0.8649, 0.003776, 0.8653, 0.08492, 0.8653, 0.08492, 0.8649, 0.003776, 0.8649, 0.004138, 0.8654, 0.08549, 0.8654, 0.08549, 0.8649, 0.004138, 0.865, 0.004132, 0.8654, 0.08464, 0.865, 0.004132, 0.8649, 0.004138, 0.8649, 0.002587, 0.8649, 0.002668, 0.8654, 0.08464, 0.865, 0.004132, 0.865, 0.003793, 0.8652, 0.08321, 0.8652, 0.08321, 0.865, 0.003793, 0.865, 0.00342, 0.8654, 0.08262, 0.8649, 0.2072, 0.8658, 0.176, 0.8657, 0.1762, 0.866, 0.2085, 0.8658, 0.176, 0.8655, 0.1114, 0.8655, 0.1112, 0.8657, 0.1762, 0.8655, 0.1114, 0.8652, 0.08321, 0.8654, 0.08262, 0.8655, 0.1112, 0.8644, 0.2054, 0.866, 0.1752, 0.8658, 0.176, 0.8649, 0.2072, 0.866, 0.1752, 0.8656, 0.1123, 0.8655, 0.1114, 0.8658, 0.176, 0.8656, 0.1123, 0.8654, 0.08464, 0.8652, 0.08321, 0.8655, 0.1114, 0.8654, 0.2017, 0.8659, 0.1746, 0.866, 0.1752, 0.8644, 0.2054, 0.8659, 0.1746, 0.8656, 0.113, 0.8656, 0.1123, 0.866, 0.1752, 0.8656, 0.113, 0.8654, 0.08549, 0.8654, 0.08464, 0.8656, 0.1123, 0.8653, 0.2008, 0.8657, 0.1748, 0.8659, 0.1746, 0.8654, 0.2017, 0.8657, 0.1748, 0.8654, 0.1129, 0.8656, 0.113, 0.8659, 0.1746, 0.8654, 0.1129, 0.8653, 0.08492, 0.8654, 0.08549, 0.8656, 0.113, 0.8658, 0.2041, 0.8656, 0.1756, 0.8657, 0.1748, 0.8653, 0.2008, 0.8656, 0.1756, 0.8654, 0.1119, 0.8654, 0.1129, 0.8657, 0.1748, 0.8654, 0.1119, 0.8655, 0.08347, 0.8653, 0.08492, 0.8654, 0.1129, 0.866, 0.2085, 0.8657, 0.1762, 0.8656, 0.1756, 0.8658, 0.2041, 0.8657, 0.1762, 0.8655, 0.1112, 0.8654, 0.1119, 0.8656, 0.1756, 0.8655, 0.1112, 0.8654, 0.08262, 0.8655, 0.08347, 0.8654, 0.1119, 0.865, 0.00245, 0.865, 0.002539, 0.865, 0.001376, 0.865, 0.001548, 0.8649, 0.003776, 0.865, 0.003436, 0.8649, 0.002406, 0.8649, 0.002491, 0.865, 0.003793, 0.865, 0.004132, 0.8649, 0.002668, 0.865, 0.002539, 0.865, 0.003436, 0.865, 0.00342, 0.865, 0.00245, 0.8649, 0.002406, 0.8649, 0.004138, 0.8649, 0.003776, 0.8649, 0.002491, 0.8649, 0.002587, 0.865, 0.00342, 0.865, 0.003793, 0.865, 0.002539, 0.865, 0.00245, 0.865, 0.001376, 0.8649, 0.001575, 0.8649, 0.0009295, 0.8649, 0.0001611, 0.8649, 0.002668, 0.8649, 0.002587, 0.8649, 0.00171, 0.8649, 0.001575, 0.8649, 0.002491, 0.8649, 0.002406, 0.865, 0.001692, 0.8649, 0.001737, 0.865, 0.002539, 0.8649, 0.002668, 0.8649, 0.001575, 0.865, 0.001376, 0.8649, 0.002587, 0.8649, 0.002491, 0.8649, 0.001737, 0.8649, 0.00171, 0.8649, 0.002406, 0.865, 0.00245, 0.865, 0.001548, 0.865, 0.001692, 0.865, 0.001291, 0.865, 0.0009108, 0.8649, 0.0001611, 0.8649, 0.0009295, 0.8649, 0.00128, 0.8649, 0.001395, 0.8649, 0.00171, 0.8649, 0.001737, 0.8649, 0.001395, 0.8649, 0.00128, 0.865, 0.001692, 0.865, 0.001548, 0.865, 0.0009108, 0.865, 0.001291, 0.865, 0.001548, 0.865, 0.001376, 0.8649, 0.0001611, 0.865, 0.0009108, 0.8649, 0.001575, 0.8649, 0.00171, 0.8649, 0.00128, 0.8649, 0.0009295, 0.8649, 0.001737, 0.865, 0.001692, 0.865, 0.001291, 0.8649, 0.001395])
me_cylinder_001.use_remesh_fix_poles = True
me_cylinder_001.use_remesh_preserve_attributes = False
me_cylinder_001.use_mirror_vertex_groups = False
me_cylinder_001.update()
me_cylinder_002 = bpy.data.meshes.new('Cylinder.002')
me_cylinder_002.from_pydata([(0.03742, -0.02388, 0.03018), (0.6996, -0.839, 1.133), (0.06185, -0.04258, 0.03143), (0.7109, -0.849, 1.112), (0.05957, -0.06224, 0.03088), (0.6977, -0.8643, 1.097), (0.03742, -0.07503, 0.0301), (0.6732, -0.8696, 1.102), (0.01528, -0.06224, 0.03006), (0.6618, -0.8595, 1.122), (0.01528, -0.03667, 0.02997), (0.675, -0.8442, 1.138), (0.1815, -0.1881, 0.326), (0.3193, -0.3865, 0.6168), (0.4761, -0.5967, 0.874), (0.4875, -0.6037, 0.8522), (0.3363, -0.395, 0.5997), (0.1991, -0.1999, 0.3117), (0.4744, -0.6169, 0.8346), (0.3296, -0.4131, 0.5829), (0.1941, -0.2227, 0.3014), (0.4499, -0.6231, 0.8389), (0.3059, -0.4227, 0.5832), (0.1714, -0.2338, 0.3054), (0.4385, -0.616, 0.8607), (0.2889, -0.4142, 0.6003), (0.1538, -0.2221, 0.3197), (0.4517, -0.6028, 0.8782), (0.2956, -0.3961, 0.6171), (0.1588, -0.1993, 0.33), (0.7748, -0.9119, 1.136), (0.7522, -0.8918, 1.178), (0.7485, -0.9424, 1.105), (0.6995, -0.9529, 1.115), (0.6769, -0.9328, 1.156), (0.7032, -0.9023, 1.187), (0.8199, -0.987, 1.187), (0.7892, -0.9597, 1.243), (0.7842, -1.028, 1.144), (0.7178, -1.043, 1.158), (0.687, -1.015, 1.213), (0.7228, -0.9739, 1.256), (0.8199, -1.049, 1.23), (0.7985, -1.03, 1.269), (0.795, -1.078, 1.201), (0.7488, -1.088, 1.21), (0.7275, -1.069, 1.249), (0.7523, -1.04, 1.278)], [], [(14, 1, 3, 15), (15, 3, 5, 18), (18, 5, 7, 21), (21, 7, 9, 24), (9, 7, 33, 34), (24, 9, 11, 27), (27, 11, 1, 14), (10, 29, 12, 0), (29, 28, 13, 12), (28, 27, 14, 13), (8, 26, 29, 10), (26, 25, 28, 29), (25, 24, 27, 28), (6, 23, 26, 8), (23, 22, 25, 26), (22, 21, 24, 25), (4, 20, 23, 6), (20, 19, 22, 23), (19, 18, 21, 22), (2, 17, 20, 4), (17, 16, 19, 20), (16, 15, 18, 19), (0, 12, 17, 2), (12, 13, 16, 17), (13, 14, 15, 16), (31, 35, 41, 37), (5, 3, 30, 32), (11, 9, 34, 35), (3, 1, 31, 30), (7, 5, 32, 33), (1, 11, 35, 31), (41, 40, 46, 47), (34, 33, 39, 40), (32, 30, 36, 38), (35, 34, 40, 41), (33, 32, 38, 39), (30, 31, 37, 36), (42, 43, 47, 46, 45, 44), (39, 38, 44, 45), (36, 37, 43, 42), (37, 41, 47, 43), (40, 39, 45, 46), (38, 36, 42, 44)])
me_cylinder_002.polygons.foreach_set('use_smooth', [True] * 43)
_k = set([(0, 2), (0, 10), (2, 4), (4, 6), (6, 8), (8, 10)])
me_cylinder_002.attributes.new('sharp_edge', 'BOOLEAN', 'EDGE').data.foreach_set('value', [ (min(e.vertices), max(e.vertices)) in _k for e in me_cylinder_002.edges])
_k = {(0, 2): 1.0, (2, 4): 1.0, (4, 6): 1.0, (6, 8): 1.0, (8, 10): 1.0, (0, 10): 1.0}
me_cylinder_002.attributes.new('crease_edge', 'FLOAT', 'EDGE').data.foreach_set('value', [_k.get((min(e.vertices), max(e.vertices)), 0.0) for e in me_cylinder_002.edges])
_uv = me_cylinder_002.uv_layers.new(name='UVMap')
_uv.uv.foreach_set('vector', [0.8669, 0.3659, 0.8668, 0.4319, 0.8669, 0.4319, 0.8668, 0.3651, 0.8668, 0.3651, 0.8669, 0.4319, 0.867, 0.4313, 0.8669, 0.3636, 0.8669, 0.3636, 0.867, 0.4313, 0.867, 0.4308, 0.8668, 0.3628, 0.8668, 0.3628, 0.867, 0.4308, 0.8668, 0.4308, 0.8668, 0.3635, 0.8668, 0.4308, 0.867, 0.4308, 0.867, 0.4324, 0.8669, 0.4324, 0.8668, 0.3635, 0.8668, 0.4308, 0.8668, 0.4313, 0.867, 0.3651, 0.867, 0.3651, 0.8668, 0.4313, 0.8668, 0.4319, 0.8669, 0.3659, 0.8668, 0.2088, 0.8668, 0.2649, 0.8669, 0.2649, 0.8662, 0.2105, 0.8668, 0.2649, 0.8669, 0.3151, 0.8669, 0.3156, 0.8669, 0.2649, 0.8669, 0.3151, 0.867, 0.3651, 0.8669, 0.3659, 0.8669, 0.3156, 0.867, 0.2118, 0.8668, 0.265, 0.8668, 0.2649, 0.8668, 0.2088, 0.8668, 0.265, 0.8668, 0.3144, 0.8669, 0.3151, 0.8668, 0.2649, 0.8668, 0.3144, 0.8668, 0.3635, 0.867, 0.3651, 0.8669, 0.3151, 0.8667, 0.2147, 0.8668, 0.2652, 0.8668, 0.265, 0.867, 0.2118, 0.8668, 0.2652, 0.8669, 0.3142, 0.8668, 0.3144, 0.8668, 0.265, 0.8669, 0.3142, 0.8668, 0.3628, 0.8668, 0.3635, 0.8668, 0.3144, 0.8669, 0.2155, 0.8669, 0.2652, 0.8668, 0.2652, 0.8667, 0.2147, 0.8669, 0.2652, 0.8669, 0.3148, 0.8669, 0.3142, 0.8668, 0.2652, 0.8669, 0.3148, 0.8669, 0.3636, 0.8668, 0.3628, 0.8669, 0.3142, 0.866, 0.214, 0.8669, 0.2651, 0.8669, 0.2652, 0.8669, 0.2155, 0.8669, 0.2651, 0.8669, 0.3155, 0.8669, 0.3148, 0.8669, 0.2652, 0.8669, 0.3155, 0.8668, 0.3651, 0.8669, 0.3636, 0.8669, 0.3148, 0.8662, 0.2105, 0.8669, 0.2649, 0.8669, 0.2651, 0.866, 0.214, 0.8669, 0.2649, 0.8669, 0.3156, 0.8669, 0.3155, 0.8669, 0.2651, 0.8669, 0.3156, 0.8669, 0.3659, 0.8668, 0.3651, 0.8669, 0.3155, 0.8669, 0.4326, 0.8669, 0.4325, 0.8669, 0.4336, 0.8669, 0.4335, 0.867, 0.4313, 0.8669, 0.4319, 0.867, 0.4327, 0.867, 0.4326, 0.8668, 0.4313, 0.8668, 0.4308, 0.8669, 0.4324, 0.8669, 0.4325, 0.8669, 0.4319, 0.8668, 0.4319, 0.8669, 0.4326, 0.867, 0.4327, 0.867, 0.4308, 0.867, 0.4313, 0.867, 0.4326, 0.867, 0.4324, 0.8668, 0.4319, 0.8668, 0.4313, 0.8669, 0.4325, 0.8669, 0.4326, 0.8669, 0.4336, 0.867, 0.4334, 0.867, 0.4341, 0.8669, 0.4348, 0.8669, 0.4324, 0.867, 0.4324, 0.867, 0.4333, 0.867, 0.4334, 0.867, 0.4326, 0.867, 0.4327, 0.8669, 0.4333, 0.867, 0.4333, 0.8669, 0.4325, 0.8669, 0.4324, 0.867, 0.4334, 0.8669, 0.4336, 0.867, 0.4324, 0.867, 0.4326, 0.867, 0.4333, 0.867, 0.4333, 0.867, 0.4327, 0.8669, 0.4326, 0.8669, 0.4335, 0.8669, 0.4333, 0.8669, 0.4337, 0.8669, 0.434, 0.8669, 0.4348, 0.867, 0.4341, 0.867, 0.4337, 0.8669, 0.4336, 0.867, 0.4333, 0.867, 0.4333, 0.8669, 0.4336, 0.867, 0.4337, 0.8669, 0.4333, 0.8669, 0.4335, 0.8669, 0.434, 0.8669, 0.4337, 0.8669, 0.4335, 0.8669, 0.4336, 0.8669, 0.4348, 0.8669, 0.434, 0.867, 0.4334, 0.867, 0.4333, 0.867, 0.4337, 0.867, 0.4341, 0.867, 0.4333, 0.8669, 0.4333, 0.8669, 0.4337, 0.8669, 0.4336])
me_cylinder_002.use_remesh_fix_poles = True
me_cylinder_002.use_remesh_preserve_attributes = False
me_cylinder_002.use_mirror_vertex_groups = False
me_cylinder_002.update()
me_cylinder_003 = bpy.data.meshes.new('Cylinder.003')
me_cylinder_003.from_pydata([(0.07224, -0.03489, 0.03181), (0.6515, -0.7811, 1.118), (0.09496, -0.04598, 0.04094), (0.6612, -0.7939, 1.098), (0.09665, -0.07112, 0.05241), (0.6459, -0.8084, 1.084), (0.07546, -0.0853, 0.05042), (0.621, -0.8102, 1.089), (0.05258, -0.07434, 0.03696), (0.6113, -0.7974, 1.109), (0.05106, -0.04907, 0.02982), (0.6265, -0.7829, 1.123), (0.1851, -0.1501, 0.3105), (0.3053, -0.3103, 0.5994), (0.4533, -0.5193, 0.8845), (0.4634, -0.5292, 0.8632), (0.3215, -0.3185, 0.5814), (0.2027, -0.1603, 0.2949), (0.4485, -0.5417, 0.8466), (0.3144, -0.337, 0.5652), (0.1982, -0.1828, 0.2836), (0.4235, -0.5444, 0.8514), (0.291, -0.3473, 0.5671), (0.1762, -0.1951, 0.2879), (0.4134, -0.5345, 0.8727), (0.2748, -0.3391, 0.5851), (0.1587, -0.1849, 0.3035), (0.4283, -0.522, 0.8893), (0.2819, -0.3206, 0.6012), (0.1631, -0.1624, 0.3148), (0.7169, -0.8626, 1.126), (0.6976, -0.8372, 1.166), (0.6865, -0.8916, 1.097), (0.6368, -0.8951, 1.108), (0.6175, -0.8696, 1.147), (0.6479, -0.8407, 1.176), (0.7529, -0.9394, 1.181), (0.7266, -0.9048, 1.235), (0.7116, -0.9787, 1.142), (0.6441, -0.9834, 1.156), (0.6179, -0.9488, 1.21), (0.6591, -0.9095, 1.249), (0.7456, -0.9978, 1.228), (0.7273, -0.9738, 1.266), (0.7169, -1.025, 1.201), (0.67, -1.028, 1.211), (0.6517, -1.004, 1.249), (0.6804, -0.9771, 1.276)], [], [(14, 1, 3, 15), (15, 3, 5, 18), (18, 5, 7, 21), (21, 7, 9, 24), (9, 7, 33, 34), (24, 9, 11, 27), (27, 11, 1, 14), (10, 29, 12, 0), (29, 28, 13, 12), (28, 27, 14, 13), (8, 26, 29, 10), (26, 25, 28, 29), (25, 24, 27, 28), (6, 23, 26, 8), (23, 22, 25, 26), (22, 21, 24, 25), (4, 20, 23, 6), (20, 19, 22, 23), (19, 18, 21, 22), (2, 17, 20, 4), (17, 16, 19, 20), (16, 15, 18, 19), (0, 12, 17, 2), (12, 13, 16, 17), (13, 14, 15, 16), (31, 35, 41, 37), (5, 3, 30, 32), (11, 9, 34, 35), (3, 1, 31, 30), (7, 5, 32, 33), (1, 11, 35, 31), (41, 40, 46, 47), (34, 33, 39, 40), (32, 30, 36, 38), (35, 34, 40, 41), (33, 32, 38, 39), (30, 31, 37, 36), (42, 43, 47, 46, 45, 44), (39, 38, 44, 45), (36, 37, 43, 42), (37, 41, 47, 43), (40, 39, 45, 46), (38, 36, 42, 44)])
me_cylinder_003.polygons.foreach_set('use_smooth', [True] * 43)
_k = set([(0, 2), (0, 10), (2, 4), (4, 6), (6, 8), (8, 10)])
me_cylinder_003.attributes.new('sharp_edge', 'BOOLEAN', 'EDGE').data.foreach_set('value', [ (min(e.vertices), max(e.vertices)) in _k for e in me_cylinder_003.edges])
_k = {(0, 2): 1.0, (2, 4): 1.0, (4, 6): 1.0, (6, 8): 1.0, (8, 10): 1.0, (0, 10): 1.0}
me_cylinder_003.attributes.new('crease_edge', 'FLOAT', 'EDGE').data.foreach_set('value', [_k.get((min(e.vertices), max(e.vertices)), 0.0) for e in me_cylinder_003.edges])
_uv = me_cylinder_003.uv_layers.new(name='UVMap')
_uv.uv.foreach_set('vector', [0.8653, 0.2755, 0.8657, 0.212, 0.8656, 0.2118, 0.8654, 0.2761, 0.8654, 0.2761, 0.8656, 0.2118, 0.8655, 0.2123, 0.8653, 0.2776, 0.8653, 0.2776, 0.8655, 0.2123, 0.8655, 0.2129, 0.8653, 0.2786, 0.8653, 0.2786, 0.8655, 0.2129, 0.8656, 0.2131, 0.8654, 0.2779, 0.8656, 0.2131, 0.8655, 0.2129, 0.8655, 0.2112, 0.8656, 0.2113, 0.8654, 0.2779, 0.8656, 0.2131, 0.8657, 0.2127, 0.8653, 0.2764, 0.8653, 0.2764, 0.8657, 0.2127, 0.8657, 0.212, 0.8653, 0.2755, 0.8647, 0.4281, 0.865, 0.3783, 0.8648, 0.3785, 0.8657, 0.4262, 0.865, 0.3783, 0.8651, 0.3326, 0.8651, 0.3324, 0.8648, 0.3785, 0.8651, 0.3326, 0.8653, 0.2764, 0.8653, 0.2755, 0.8651, 0.3324, 0.8644, 0.4244, 0.865, 0.3786, 0.865, 0.3783, 0.8647, 0.4281, 0.865, 0.3786, 0.8651, 0.3334, 0.8651, 0.3326, 0.865, 0.3783, 0.8651, 0.3334, 0.8654, 0.2779, 0.8653, 0.2764, 0.8651, 0.3326, 0.8652, 0.4199, 0.865, 0.379, 0.865, 0.3786, 0.8644, 0.4244, 0.865, 0.379, 0.8651, 0.3341, 0.8651, 0.3334, 0.865, 0.3786, 0.8651, 0.3341, 0.8653, 0.2786, 0.8654, 0.2779, 0.8651, 0.3334, 0.8648, 0.4191, 0.8649, 0.3792, 0.865, 0.379, 0.8652, 0.4199, 0.8649, 0.3792, 0.865, 0.3338, 0.8651, 0.3341, 0.865, 0.379, 0.865, 0.3338, 0.8653, 0.2776, 0.8653, 0.2786, 0.8651, 0.3341, 0.8653, 0.4224, 0.8648, 0.3789, 0.8649, 0.3792, 0.8648, 0.4191, 0.8648, 0.3789, 0.8651, 0.333, 0.865, 0.3338, 0.8649, 0.3792, 0.8651, 0.333, 0.8654, 0.2761, 0.8653, 0.2776, 0.865, 0.3338, 0.8657, 0.4262, 0.8648, 0.3785, 0.8648, 0.3789, 0.8653, 0.4224, 0.8648, 0.3785, 0.8651, 0.3324, 0.8651, 0.333, 0.8648, 0.3789, 0.8651, 0.3324, 0.8653, 0.2755, 0.8654, 0.2761, 0.8651, 0.333, 0.8656, 0.2111, 0.8656, 0.2112, 0.8656, 0.21, 0.8656, 0.2102, 0.8655, 0.2123, 0.8656, 0.2118, 0.8655, 0.211, 0.8655, 0.2111, 0.8657, 0.2127, 0.8656, 0.2131, 0.8656, 0.2113, 0.8656, 0.2112, 0.8656, 0.2118, 0.8657, 0.212, 0.8656, 0.2111, 0.8655, 0.211, 0.8655, 0.2129, 0.8655, 0.2123, 0.8655, 0.2111, 0.8655, 0.2112, 0.8657, 0.212, 0.8657, 0.2127, 0.8656, 0.2112, 0.8656, 0.2111, 0.8656, 0.21, 0.8655, 0.2102, 0.8655, 0.2096, 0.8656, 0.2088, 0.8656, 0.2113, 0.8655, 0.2112, 0.8655, 0.2104, 0.8655, 0.2102, 0.8655, 0.2111, 0.8655, 0.211, 0.8656, 0.2103, 0.8655, 0.2104, 0.8656, 0.2112, 0.8656, 0.2113, 0.8655, 0.2102, 0.8656, 0.21, 0.8655, 0.2112, 0.8655, 0.2111, 0.8655, 0.2104, 0.8655, 0.2104, 0.8655, 0.211, 0.8656, 0.2111, 0.8656, 0.2102, 0.8656, 0.2103, 0.8656, 0.2099, 0.8656, 0.2096, 0.8656, 0.2088, 0.8655, 0.2096, 0.8655, 0.2099, 0.8655, 0.21, 0.8655, 0.2104, 0.8655, 0.2104, 0.8655, 0.21, 0.8655, 0.2099, 0.8656, 0.2103, 0.8656, 0.2102, 0.8656, 0.2096, 0.8656, 0.2099, 0.8656, 0.2102, 0.8656, 0.21, 0.8656, 0.2088, 0.8656, 0.2096, 0.8655, 0.2102, 0.8655, 0.2104, 0.8655, 0.2099, 0.8655, 0.2096, 0.8655, 0.2104, 0.8656, 0.2103, 0.8656, 0.2099, 0.8655, 0.21])
me_cylinder_003.use_remesh_fix_poles = True
me_cylinder_003.use_remesh_preserve_attributes = False
me_cylinder_003.use_mirror_vertex_groups = False
me_cylinder_003.update()
me_cylinder_004 = bpy.data.meshes.new('Cylinder.004')
me_cylinder_004.from_pydata([(0.06526, -9.624e-05, 0.03021), (0.4433, -0.7553, 1.045), (0.0874, -0.01288, 0.03021), (0.4531, -0.7684, 1.026), (0.0874, -0.03845, 0.03021), (0.4387, -0.7852, 1.013), (0.06526, -0.05124, 0.03021), (0.4143, -0.7889, 1.02), (0.04311, -0.03845, 0.03021), (0.4045, -0.7759, 1.04), (0.04311, -0.01288, 0.03021), (0.4189, -0.7591, 1.052), (0.132, -0.1311, 0.3003), (0.223, -0.3098, 0.5461), (0.33, -0.5184, 0.7969), (0.3398, -0.5292, 0.7759), (0.2398, -0.3188, 0.529), (0.1497, -0.1416, 0.2851), (0.3246, -0.5423, 0.76), (0.2325, -0.3366, 0.5121), (0.1446, -0.1636, 0.2729), (0.2997, -0.5447, 0.7652), (0.2085, -0.3453, 0.5123), (0.1219, -0.175, 0.2759), (0.2899, -0.5339, 0.7862), (0.1917, -0.3363, 0.5294), (0.1043, -0.1644, 0.2912), (0.3051, -0.5207, 0.802), (0.199, -0.3185, 0.5463), (0.1093, -0.1425, 0.3034), (0.5167, -0.8295, 1.054), (0.4971, -0.8035, 1.093), (0.4879, -0.863, 1.029), (0.4394, -0.8705, 1.043), (0.4197, -0.8445, 1.082), (0.4486, -0.811, 1.107), (0.5629, -0.8988, 1.112), (0.5362, -0.8634, 1.165), (0.5238, -0.9443, 1.077), (0.4579, -0.9545, 1.096), (0.4312, -0.9191, 1.149), (0.4703, -0.8736, 1.184), (0.5639, -0.9544, 1.163), (0.5453, -0.9299, 1.2), (0.5367, -0.9861, 1.139), (0.4909, -0.9931, 1.152), (0.4723, -0.9686, 1.189), (0.4995, -0.9369, 1.213)], [], [(14, 1, 3, 15), (15, 3, 5, 18), (18, 5, 7, 21), (21, 7, 9, 24), (9, 7, 33, 34), (24, 9, 11, 27), (27, 11, 1, 14), (10, 29, 12, 0), (29, 28, 13, 12), (28, 27, 14, 13), (8, 26, 29, 10), (26, 25, 28, 29), (25, 24, 27, 28), (6, 23, 26, 8), (23, 22, 25, 26), (22, 21, 24, 25), (4, 20, 23, 6), (20, 19, 22, 23), (19, 18, 21, 22), (2, 17, 20, 4), (17, 16, 19, 20), (16, 15, 18, 19), (0, 12, 17, 2), (12, 13, 16, 17), (13, 14, 15, 16), (31, 35, 41, 37), (5, 3, 30, 32), (11, 9, 34, 35), (3, 1, 31, 30), (7, 5, 32, 33), (1, 11, 35, 31), (41, 40, 46, 47), (34, 33, 39, 40), (32, 30, 36, 38), (35, 34, 40, 41), (33, 32, 38, 39), (30, 31, 37, 36), (42, 43, 47, 46, 45, 44), (39, 38, 44, 45), (36, 37, 43, 42), (37, 41, 47, 43), (40, 39, 45, 46), (38, 36, 42, 44)])
me_cylinder_004.polygons.foreach_set('use_smooth', [True] * 43)
_k = set([(0, 2), (0, 10), (2, 4), (4, 6), (6, 8), (8, 10)])
me_cylinder_004.attributes.new('sharp_edge', 'BOOLEAN', 'EDGE').data.foreach_set('value', [ (min(e.vertices), max(e.vertices)) in _k for e in me_cylinder_004.edges])
_k = {(0, 2): 1.0, (2, 4): 1.0, (4, 6): 1.0, (6, 8): 1.0, (8, 10): 1.0, (0, 10): 1.0}
me_cylinder_004.attributes.new('crease_edge', 'FLOAT', 'EDGE').data.foreach_set('value', [_k.get((min(e.vertices), max(e.vertices)), 0.0) for e in me_cylinder_004.edges])
_uv = me_cylinder_004.uv_layers.new(name='UVMap')
_uv.uv.foreach_set('vector', [0.8696, 0.2748, 0.8695, 0.213, 0.8695, 0.2131, 0.8696, 0.2757, 0.8696, 0.2757, 0.8695, 0.2131, 0.8694, 0.2132, 0.8695, 0.277, 0.8695, 0.277, 0.8694, 0.2132, 0.8694, 0.2133, 0.8696, 0.2774, 0.8696, 0.2774, 0.8694, 0.2133, 0.8695, 0.2132, 0.8696, 0.2765, 0.8695, 0.2132, 0.8694, 0.2133, 0.8694, 0.2117, 0.8694, 0.2117, 0.8696, 0.2765, 0.8695, 0.2132, 0.8695, 0.2131, 0.8695, 0.2753, 0.8695, 0.2753, 0.8695, 0.2131, 0.8695, 0.213, 0.8696, 0.2748, 0.8696, 0.4179, 0.8698, 0.3754, 0.8696, 0.3758, 0.8698, 0.4178, 0.8698, 0.3754, 0.8696, 0.3303, 0.8696, 0.3301, 0.8696, 0.3758, 0.8696, 0.3303, 0.8695, 0.2753, 0.8696, 0.2748, 0.8696, 0.3301, 0.8697, 0.4173, 0.8698, 0.3755, 0.8698, 0.3754, 0.8696, 0.4179, 0.8698, 0.3755, 0.8697, 0.331, 0.8696, 0.3303, 0.8698, 0.3754, 0.8697, 0.331, 0.8696, 0.2765, 0.8695, 0.2753, 0.8696, 0.3303, 0.8698, 0.4173, 0.8697, 0.3759, 0.8698, 0.3755, 0.8697, 0.4173, 0.8697, 0.3759, 0.8696, 0.3315, 0.8697, 0.331, 0.8698, 0.3755, 0.8696, 0.3315, 0.8696, 0.2774, 0.8696, 0.2765, 0.8697, 0.331, 0.8694, 0.4159, 0.8696, 0.3763, 0.8697, 0.3759, 0.8698, 0.4173, 0.8696, 0.3763, 0.8696, 0.3312, 0.8696, 0.3315, 0.8697, 0.3759, 0.8696, 0.3312, 0.8695, 0.277, 0.8696, 0.2774, 0.8696, 0.3315, 0.8696, 0.4166, 0.8696, 0.3762, 0.8696, 0.3763, 0.8694, 0.4159, 0.8696, 0.3762, 0.8696, 0.3305, 0.8696, 0.3312, 0.8696, 0.3763, 0.8696, 0.3305, 0.8696, 0.2757, 0.8695, 0.277, 0.8696, 0.3312, 0.8698, 0.4178, 0.8696, 0.3758, 0.8696, 0.3762, 0.8696, 0.4166, 0.8696, 0.3758, 0.8696, 0.3301, 0.8696, 0.3305, 0.8696, 0.3762, 0.8696, 0.3301, 0.8696, 0.2748, 0.8696, 0.2757, 0.8696, 0.3305, 0.8695, 0.2116, 0.8695, 0.2116, 0.8694, 0.2102, 0.8695, 0.2105, 0.8694, 0.2132, 0.8695, 0.2131, 0.8694, 0.2115, 0.8694, 0.2116, 0.8695, 0.2131, 0.8695, 0.2132, 0.8694, 0.2117, 0.8695, 0.2116, 0.8695, 0.2131, 0.8695, 0.213, 0.8695, 0.2116, 0.8694, 0.2115, 0.8694, 0.2133, 0.8694, 0.2132, 0.8694, 0.2116, 0.8694, 0.2117, 0.8695, 0.213, 0.8695, 0.2131, 0.8695, 0.2116, 0.8695, 0.2116, 0.8694, 0.2102, 0.8694, 0.2105, 0.8694, 0.2097, 0.8694, 0.2088, 0.8694, 0.2117, 0.8694, 0.2117, 0.8694, 0.2106, 0.8694, 0.2105, 0.8694, 0.2116, 0.8694, 0.2115, 0.8695, 0.2106, 0.8694, 0.2107, 0.8695, 0.2116, 0.8694, 0.2117, 0.8694, 0.2105, 0.8694, 0.2102, 0.8694, 0.2117, 0.8694, 0.2116, 0.8694, 0.2107, 0.8694, 0.2106, 0.8694, 0.2115, 0.8695, 0.2116, 0.8695, 0.2105, 0.8695, 0.2106, 0.8695, 0.2101, 0.8694, 0.2098, 0.8694, 0.2088, 0.8694, 0.2097, 0.8694, 0.2101, 0.8694, 0.2102, 0.8694, 0.2106, 0.8694, 0.2107, 0.8694, 0.2102, 0.8694, 0.2101, 0.8695, 0.2106, 0.8695, 0.2105, 0.8694, 0.2098, 0.8695, 0.2101, 0.8695, 0.2105, 0.8694, 0.2102, 0.8694, 0.2088, 0.8694, 0.2098, 0.8694, 0.2105, 0.8694, 0.2106, 0.8694, 0.2101, 0.8694, 0.2097, 0.8694, 0.2107, 0.8695, 0.2106, 0.8695, 0.2101, 0.8694, 0.2102])
me_cylinder_004.use_remesh_fix_poles = True
me_cylinder_004.use_remesh_preserve_attributes = False
me_cylinder_004.use_mirror_vertex_groups = False
me_cylinder_004.update()
me_cylinder_005 = bpy.data.meshes.new('Cylinder.005')
me_cylinder_005.from_pydata([(0.04785, -0.01806, 0.02977), (0.6592, -0.7966, 1.169), (0.07, -0.03085, 0.03048), (0.675, -0.8087, 1.153), (0.07, -0.05642, 0.0307), (0.6661, -0.8275, 1.138), (0.04785, -0.06921, 0.03048), (0.6415, -0.8342, 1.139), (0.02571, -0.05642, 0.03048), (0.6257, -0.8221, 1.155), (0.02571, -0.03085, 0.03048), (0.6345, -0.8032, 1.17), (0.1425, -0.2078, 0.3544), (0.2704, -0.3844, 0.6058), (0.4592, -0.5763, 0.8957), (0.4697, -0.5851, 0.8741), (0.2869, -0.3928, 0.5881), (0.1602, -0.2183, 0.3391), (0.4554, -0.5981, 0.8573), (0.2796, -0.4105, 0.5712), (0.1551, -0.2402, 0.3269), (0.4307, -0.6023, 0.8621), (0.2558, -0.4198, 0.5718), (0.1324, -0.2516, 0.33), (0.4202, -0.5935, 0.8837), (0.2393, -0.4114, 0.5895), (0.1148, -0.2411, 0.3452), (0.4345, -0.5805, 0.9005), (0.2466, -0.3937, 0.6064), (0.1198, -0.2192, 0.3574), (0.7366, -0.8605, 1.199), (0.7051, -0.8363, 1.231), (0.7189, -0.898, 1.169), (0.6698, -0.9114, 1.171), (0.6383, -0.8872, 1.203), (0.6559, -0.8496, 1.233), (0.7754, -0.9219, 1.269), (0.7326, -0.889, 1.312), (0.7515, -0.9728, 1.229), (0.6847, -0.991, 1.232), (0.6419, -0.9581, 1.275), (0.6658, -0.9071, 1.315), (0.7705, -0.9757, 1.322), (0.7408, -0.9529, 1.352), (0.7539, -1.011, 1.294), (0.7075, -1.024, 1.296), (0.6777, -1.001, 1.326), (0.6944, -0.9655, 1.354), (0.3743, -0.4877, 0.77), (0.3871, -0.4958, 0.7501), (0.3757, -0.5109, 0.7337), (0.3515, -0.5178, 0.7372), (0.3386, -0.5096, 0.7571), (0.35, -0.4946, 0.7735), (0.5584, -0.6834, 1.031), (0.5711, -0.6937, 1.011), (0.559, -0.7092, 0.9948), (0.5342, -0.7144, 0.9981), (0.5215, -0.7042, 1.018), (0.5336, -0.6887, 1.034)], [], [(54, 1, 3, 55), (55, 3, 5, 56), (56, 5, 7, 57), (57, 7, 9, 58), (9, 7, 33, 34), (58, 9, 11, 59), (59, 11, 1, 54), (10, 29, 12, 0), (29, 28, 13, 12), (53, 27, 14, 48), (8, 26, 29, 10), (26, 25, 28, 29), (52, 24, 27, 53), (6, 23, 26, 8), (23, 22, 25, 26), (51, 21, 24, 52), (4, 20, 23, 6), (20, 19, 22, 23), (50, 18, 21, 51), (2, 17, 20, 4), (17, 16, 19, 20), (49, 15, 18, 50), (0, 12, 17, 2), (12, 13, 16, 17), (48, 14, 15, 49), (31, 35, 41, 37), (5, 3, 30, 32), (11, 9, 34, 35), (3, 1, 31, 30), (7, 5, 32, 33), (1, 11, 35, 31), (41, 40, 46, 47), (34, 33, 39, 40), (32, 30, 36, 38), (35, 34, 40, 41), (33, 32, 38, 39), (30, 31, 37, 36), (42, 43, 47, 46, 45, 44), (39, 38, 44, 45), (36, 37, 43, 42), (37, 41, 47, 43), (40, 39, 45, 46), (38, 36, 42, 44), (13, 48, 49, 16), (16, 49, 50, 19), (19, 50, 51, 22), (22, 51, 52, 25), (25, 52, 53, 28), (28, 53, 48, 13), (27, 59, 54, 14), (24, 58, 59, 27), (21, 57, 58, 24), (18, 56, 57, 21), (15, 55, 56, 18), (14, 54, 55, 15)])
me_cylinder_005.polygons.foreach_set('use_smooth', [True] * 55)
_k = set([(0, 2), (0, 10), (2, 4), (4, 6), (6, 8), (8, 10)])
me_cylinder_005.attributes.new('sharp_edge', 'BOOLEAN', 'EDGE').data.foreach_set('value', [ (min(e.vertices), max(e.vertices)) in _k for e in me_cylinder_005.edges])
_k = {(0, 2): 1.0, (2, 4): 1.0, (4, 6): 1.0, (6, 8): 1.0, (8, 10): 1.0, (0, 10): 1.0}
me_cylinder_005.attributes.new('crease_edge', 'FLOAT', 'EDGE').data.foreach_set('value', [_k.get((min(e.vertices), max(e.vertices)), 0.0) for e in me_cylinder_005.edges])
_uv = me_cylinder_005.uv_layers.new(name='UVMap')
_uv.uv.foreach_set('vector', [0.8679, 0.2356, 0.8679, 0.2135, 0.8679, 0.2132, 0.868, 0.2358, 0.868, 0.2358, 0.8679, 0.2132, 0.8678, 0.2134, 0.8679, 0.2367, 0.8679, 0.2367, 0.8678, 0.2134, 0.8677, 0.2138, 0.8678, 0.2375, 0.8678, 0.2375, 0.8677, 0.2138, 0.8678, 0.2141, 0.8679, 0.2374, 0.8678, 0.2141, 0.8677, 0.2138, 0.8678, 0.212, 0.8678, 0.2121, 0.8679, 0.2374, 0.8678, 0.2141, 0.8679, 0.214, 0.8678, 0.2364, 0.8678, 0.2364, 0.8679, 0.214, 0.8679, 0.2135, 0.8679, 0.2356, 0.8674, 0.4366, 0.8681, 0.3546, 0.868, 0.3549, 0.8682, 0.4386, 0.8681, 0.3546, 0.868, 0.3008, 0.8679, 0.3001, 0.868, 0.3549, 0.8679, 0.275, 0.8678, 0.2581, 0.8679, 0.2574, 0.8679, 0.2744, 0.8676, 0.4328, 0.8682, 0.3547, 0.8681, 0.3546, 0.8674, 0.4366, 0.8682, 0.3547, 0.8681, 0.3018, 0.868, 0.3008, 0.8681, 0.3546, 0.8681, 0.2761, 0.868, 0.2593, 0.8678, 0.2581, 0.8679, 0.275, 0.868, 0.43, 0.8681, 0.355, 0.8682, 0.3547, 0.8676, 0.4328, 0.8681, 0.355, 0.8679, 0.3021, 0.8681, 0.3018, 0.8682, 0.3547, 0.868, 0.2766, 0.8679, 0.2599, 0.868, 0.2593, 0.8681, 0.2761, 0.8678, 0.4305, 0.868, 0.3552, 0.8681, 0.355, 0.868, 0.43, 0.868, 0.3552, 0.8679, 0.3015, 0.8679, 0.3021, 0.8681, 0.355, 0.8678, 0.2761, 0.8679, 0.2592, 0.8679, 0.2599, 0.868, 0.2766, 0.8682, 0.4343, 0.8679, 0.3552, 0.868, 0.3552, 0.8678, 0.4305, 0.8679, 0.3552, 0.8679, 0.3005, 0.8679, 0.3015, 0.868, 0.3552, 0.8679, 0.275, 0.868, 0.2579, 0.8679, 0.2592, 0.8678, 0.2761, 0.8682, 0.4386, 0.868, 0.3549, 0.8679, 0.3552, 0.8682, 0.4343, 0.868, 0.3549, 0.8679, 0.3001, 0.8679, 0.3005, 0.8679, 0.3552, 0.8679, 0.2744, 0.8679, 0.2574, 0.868, 0.2579, 0.8679, 0.275, 0.8679, 0.2119, 0.8679, 0.212, 0.8678, 0.2104, 0.8679, 0.2107, 0.8678, 0.2134, 0.8679, 0.2132, 0.8678, 0.2118, 0.8678, 0.2119, 0.8679, 0.214, 0.8678, 0.2141, 0.8678, 0.2121, 0.8679, 0.212, 0.8679, 0.2132, 0.8679, 0.2135, 0.8679, 0.2119, 0.8678, 0.2118, 0.8677, 0.2138, 0.8678, 0.2134, 0.8678, 0.2119, 0.8678, 0.212, 0.8679, 0.2135, 0.8679, 0.214, 0.8679, 0.212, 0.8679, 0.2119, 0.8678, 0.2104, 0.8677, 0.2107, 0.8678, 0.2098, 0.8678, 0.2088, 0.8678, 0.2121, 0.8678, 0.212, 0.8678, 0.2108, 0.8677, 0.2107, 0.8678, 0.2119, 0.8678, 0.2118, 0.8679, 0.2108, 0.8678, 0.2109, 0.8679, 0.212, 0.8678, 0.2121, 0.8677, 0.2107, 0.8678, 0.2104, 0.8678, 0.212, 0.8678, 0.2119, 0.8678, 0.2109, 0.8678, 0.2108, 0.8678, 0.2118, 0.8679, 0.2119, 0.8679, 0.2107, 0.8679, 0.2108, 0.8679, 0.2103, 0.8679, 0.2098, 0.8678, 0.2088, 0.8678, 0.2098, 0.8678, 0.2103, 0.8678, 0.2104, 0.8678, 0.2108, 0.8678, 0.2109, 0.8678, 0.2104, 0.8678, 0.2103, 0.8679, 0.2108, 0.8679, 0.2107, 0.8679, 0.2098, 0.8679, 0.2103, 0.8679, 0.2107, 0.8678, 0.2104, 0.8678, 0.2088, 0.8679, 0.2098, 0.8677, 0.2107, 0.8678, 0.2108, 0.8678, 0.2103, 0.8678, 0.2098, 0.8678, 0.2109, 0.8679, 0.2108, 0.8679, 0.2103, 0.8678, 0.2104, 0.8679, 0.3001, 0.8679, 0.2744, 0.8679, 0.275, 0.8679, 0.3005, 0.8679, 0.3005, 0.8679, 0.275, 0.8678, 0.2761, 0.8679, 0.3015, 0.8679, 0.3015, 0.8678, 0.2761, 0.868, 0.2766, 0.8679, 0.3021, 0.8679, 0.3021, 0.868, 0.2766, 0.8681, 0.2761, 0.8681, 0.3018, 0.8681, 0.3018, 0.8681, 0.2761, 0.8679, 0.275, 0.868, 0.3008, 0.868, 0.3008, 0.8679, 0.275, 0.8679, 0.2744, 0.8679, 0.3001, 0.8678, 0.2581, 0.8678, 0.2364, 0.8679, 0.2356, 0.8679, 0.2574, 0.868, 0.2593, 0.8679, 0.2374, 0.8678, 0.2364, 0.8678, 0.2581, 0.8679, 0.2599, 0.8678, 0.2375, 0.8679, 0.2374, 0.868, 0.2593, 0.8679, 0.2592, 0.8679, 0.2367, 0.8678, 0.2375, 0.8679, 0.2599, 0.868, 0.2579, 0.868, 0.2358, 0.8679, 0.2367, 0.8679, 0.2592, 0.8679, 0.2574, 0.8679, 0.2356, 0.868, 0.2358, 0.868, 0.2579])
me_cylinder_005.use_remesh_fix_poles = True
me_cylinder_005.use_remesh_preserve_attributes = False
me_cylinder_005.use_mirror_vertex_groups = False
me_cylinder_005.update()
me_cylinder_006 = bpy.data.meshes.new('Cylinder.006')
me_cylinder_006.from_pydata([(0.03775, -0.02773, 0.03008), (0.49, -0.735, 1.189), (0.05795, -0.04339, 0.0308), (0.4969, -0.7499, 1.169), (0.05451, -0.06872, 0.0302), (0.4798, -0.7658, 1.158), (0.03087, -0.07839, 0.03019), (0.456, -0.7668, 1.168), (0.01067, -0.06273, 0.03067), (0.4491, -0.7519, 1.187), (0.01411, -0.03739, 0.03), (0.4661, -0.7359, 1.198), (0.1106, -0.138, 0.3346), (0.2039, -0.2838, 0.6051), (0.3805, -0.5458, 0.9772), (0.3908, -0.5571, 0.9566), (0.2209, -0.2935, 0.5887), (0.1274, -0.1505, 0.32), (0.3763, -0.5716, 0.9414), (0.214, -0.3121, 0.5726), (0.1201, -0.1713, 0.3071), (0.3514, -0.5748, 0.9466), (0.1901, -0.321, 0.5728), (0.09595, -0.1796, 0.3088), (0.3412, -0.5635, 0.9671), (0.173, -0.3113, 0.5892), (0.07916, -0.167, 0.3234), (0.3557, -0.549, 0.9824), (0.1799, -0.2927, 0.6053), (0.0865, -0.1462, 0.3364), (0.5566, -0.8156, 1.196), (0.543, -0.7857, 1.235), (0.5227, -0.8473, 1.175), (0.475, -0.8492, 1.193), (0.4614, -0.8194, 1.232), (0.4954, -0.7877, 1.253), (0.6008, -0.886, 1.253), (0.5823, -0.8455, 1.306), (0.5547, -0.9291, 1.225), (0.49, -0.9318, 1.249), (0.4715, -0.8913, 1.302), (0.5176, -0.8482, 1.331), (0.6009, -0.9388, 1.307), (0.5881, -0.9107, 1.344), (0.5689, -0.9688, 1.288), (0.5239, -0.9706, 1.305), (0.511, -0.9425, 1.342), (0.5431, -0.9125, 1.361), (0.2836, -0.4093, 0.7922), (0.2967, -0.4225, 0.7754), (0.285, -0.4404, 0.7623), (0.2603, -0.4451, 0.7661), (0.2472, -0.4319, 0.7829), (0.2589, -0.414, 0.796)], [], [(14, 1, 3, 15), (15, 3, 5, 18), (18, 5, 7, 21), (21, 7, 9, 24), (9, 7, 33, 34), (24, 9, 11, 27), (27, 11, 1, 14), (10, 29, 12, 0), (29, 28, 13, 12), (53, 27, 14, 48), (8, 26, 29, 10), (26, 25, 28, 29), (52, 24, 27, 53), (6, 23, 26, 8), (23, 22, 25, 26), (51, 21, 24, 52), (4, 20, 23, 6), (20, 19, 22, 23), (50, 18, 21, 51), (2, 17, 20, 4), (17, 16, 19, 20), (49, 15, 18, 50), (0, 12, 17, 2), (12, 13, 16, 17), (48, 14, 15, 49), (31, 35, 41, 37), (5, 3, 30, 32), (11, 9, 34, 35), (3, 1, 31, 30), (7, 5, 32, 33), (1, 11, 35, 31), (41, 40, 46, 47), (34, 33, 39, 40), (32, 30, 36, 38), (35, 34, 40, 41), (33, 32, 38, 39), (30, 31, 37, 36), (42, 43, 47, 46, 45, 44), (39, 38, 44, 45), (36, 37, 43, 42), (37, 41, 47, 43), (40, 39, 45, 46), (38, 36, 42, 44), (13, 48, 49, 16), (16, 49, 50, 19), (19, 50, 51, 22), (22, 51, 52, 25), (25, 52, 53, 28), (28, 53, 48, 13)])
me_cylinder_006.polygons.foreach_set('use_smooth', [True] * 49)
_k = set([(0, 2), (0, 10), (2, 4), (4, 6), (6, 8), (8, 10)])
me_cylinder_006.attributes.new('sharp_edge', 'BOOLEAN', 'EDGE').data.foreach_set('value', [ (min(e.vertices), max(e.vertices)) in _k for e in me_cylinder_006.edges])
_k = {(0, 2): 1.0, (2, 4): 1.0, (4, 6): 1.0, (6, 8): 1.0, (8, 10): 1.0, (0, 10): 1.0}
me_cylinder_006.attributes.new('crease_edge', 'FLOAT', 'EDGE').data.foreach_set('value', [_k.get((min(e.vertices), max(e.vertices)), 0.0) for e in me_cylinder_006.edges])
_uv = me_cylinder_006.uv_layers.new(name='UVMap')
_uv.uv.foreach_set('vector', [0.8689, 0.2605, 0.8691, 0.2134, 0.869, 0.2135, 0.869, 0.2612, 0.869, 0.2612, 0.869, 0.2135, 0.869, 0.2137, 0.8689, 0.2623, 0.8689, 0.2623, 0.869, 0.2137, 0.869, 0.2138, 0.869, 0.2628, 0.869, 0.2628, 0.869, 0.2138, 0.869, 0.2138, 0.869, 0.2621, 0.869, 0.2138, 0.869, 0.2138, 0.869, 0.2121, 0.869, 0.2121, 0.869, 0.2621, 0.869, 0.2138, 0.869, 0.2136, 0.8689, 0.261, 0.8689, 0.261, 0.869, 0.2136, 0.8691, 0.2134, 0.8689, 0.2605, 0.8686, 0.4336, 0.8688, 0.3737, 0.8687, 0.3735, 0.8691, 0.4316, 0.8688, 0.3737, 0.8688, 0.3225, 0.8688, 0.3221, 0.8687, 0.3735, 0.8689, 0.2931, 0.8689, 0.261, 0.8689, 0.2605, 0.8688, 0.2927, 0.8685, 0.4305, 0.8689, 0.3746, 0.8688, 0.3737, 0.8686, 0.4336, 0.8689, 0.3746, 0.8689, 0.3234, 0.8688, 0.3225, 0.8688, 0.3737, 0.8689, 0.2937, 0.869, 0.2621, 0.8689, 0.261, 0.8689, 0.2931, 0.8686, 0.4278, 0.8688, 0.3752, 0.8689, 0.3746, 0.8685, 0.4305, 0.8688, 0.3752, 0.8688, 0.3239, 0.8689, 0.3234, 0.8689, 0.3746, 0.8689, 0.2939, 0.869, 0.2628, 0.869, 0.2621, 0.8689, 0.2937, 0.8686, 0.4271, 0.8687, 0.375, 0.8688, 0.3752, 0.8686, 0.4278, 0.8687, 0.375, 0.8688, 0.3235, 0.8688, 0.3239, 0.8688, 0.3752, 0.8688, 0.2934, 0.8689, 0.2623, 0.869, 0.2628, 0.8689, 0.2939, 0.8688, 0.4288, 0.8687, 0.3741, 0.8687, 0.375, 0.8686, 0.4271, 0.8687, 0.3741, 0.8688, 0.3226, 0.8688, 0.3235, 0.8687, 0.375, 0.8688, 0.2929, 0.869, 0.2612, 0.8689, 0.2623, 0.8688, 0.2934, 0.8691, 0.4316, 0.8687, 0.3735, 0.8687, 0.3741, 0.8688, 0.4288, 0.8687, 0.3735, 0.8688, 0.3221, 0.8688, 0.3226, 0.8687, 0.3741, 0.8688, 0.2927, 0.8689, 0.2605, 0.869, 0.2612, 0.8688, 0.2929, 0.869, 0.2119, 0.869, 0.212, 0.8691, 0.2105, 0.869, 0.2107, 0.869, 0.2137, 0.869, 0.2135, 0.869, 0.2119, 0.869, 0.2119, 0.869, 0.2136, 0.869, 0.2138, 0.869, 0.2121, 0.869, 0.212, 0.869, 0.2135, 0.8691, 0.2134, 0.869, 0.2119, 0.869, 0.2119, 0.869, 0.2138, 0.869, 0.2137, 0.869, 0.2119, 0.869, 0.2121, 0.8691, 0.2134, 0.869, 0.2136, 0.869, 0.212, 0.869, 0.2119, 0.8691, 0.2105, 0.869, 0.2107, 0.869, 0.2099, 0.869, 0.2088, 0.869, 0.2121, 0.869, 0.2121, 0.869, 0.2109, 0.869, 0.2107, 0.869, 0.2119, 0.869, 0.2119, 0.869, 0.2109, 0.869, 0.2109, 0.869, 0.212, 0.869, 0.2121, 0.869, 0.2107, 0.8691, 0.2105, 0.869, 0.2121, 0.869, 0.2119, 0.869, 0.2109, 0.869, 0.2109, 0.869, 0.2119, 0.869, 0.2119, 0.869, 0.2107, 0.869, 0.2109, 0.869, 0.2103, 0.869, 0.2099, 0.869, 0.2088, 0.869, 0.2099, 0.869, 0.2103, 0.869, 0.2104, 0.869, 0.2109, 0.869, 0.2109, 0.869, 0.2104, 0.869, 0.2103, 0.869, 0.2109, 0.869, 0.2107, 0.869, 0.2099, 0.869, 0.2103, 0.869, 0.2107, 0.8691, 0.2105, 0.869, 0.2088, 0.869, 0.2099, 0.869, 0.2107, 0.869, 0.2109, 0.869, 0.2103, 0.869, 0.2099, 0.869, 0.2109, 0.869, 0.2109, 0.869, 0.2103, 0.869, 0.2104, 0.8688, 0.3221, 0.8688, 0.2927, 0.8688, 0.2929, 0.8688, 0.3226, 0.8688, 0.3226, 0.8688, 0.2929, 0.8688, 0.2934, 0.8688, 0.3235, 0.8688, 0.3235, 0.8688, 0.2934, 0.8689, 0.2939, 0.8688, 0.3239, 0.8688, 0.3239, 0.8689, 0.2939, 0.8689, 0.2937, 0.8689, 0.3234, 0.8689, 0.3234, 0.8689, 0.2937, 0.8689, 0.2931, 0.8688, 0.3225, 0.8688, 0.3225, 0.8689, 0.2931, 0.8688, 0.2927, 0.8688, 0.3221])
me_cylinder_006.use_remesh_fix_poles = True
me_cylinder_006.use_remesh_preserve_attributes = False
me_cylinder_006.use_mirror_vertex_groups = False
me_cylinder_006.update()
me_plane_007 = bpy.data.meshes.new('Plane.007')
me_plane_007.from_pydata([(2.18, 0.02997, 0.7031), (1.394, -0.4149, 0.4263), (1.355, 0.4531, 0.5418), (-0.1549, -0.126, 0.1079), (-0.1523, 0.1727, 0.1038), (0.6206, -0.3949, 0.2058), (0.5956, 0.4206, 0.2602), (1.395, 0.02649, 0.3853), (0.0, -2.738e-07, -8.335e-08), (0.6797, 0.01465, 0.1303)], [], [(7, 0, 2), (9, 6, 4, 8), (7, 9, 5, 1), (2, 6, 9, 7), (5, 9, 8, 3), (1, 0, 7)])
me_plane_007.polygons.foreach_set('use_smooth', [True] * 6)
_k = {(0, 1): 1.0, (3, 5): 1.0, (4, 8): 1.0, (2, 6): 1.0, (1, 5): 1.0, (4, 6): 1.0, (3, 8): 1.0, (7, 9): 1.0, (8, 9): 1.0, (0, 2): 1.0, (0, 7): 1.0}
me_plane_007.attributes.new('crease_edge', 'FLOAT', 'EDGE').data.foreach_set('value', [_k.get((min(e.vertices), max(e.vertices)), 0.0) for e in me_plane_007.edges])
_uv = me_plane_007.uv_layers.new(name='UVMap')
_uv.uv.foreach_set('vector', [0.499, 0.5465, 0.8217, 0.8291, 0.499, 1.0, 0.5971, 0.5, 0.5971, 1.0, 1.0, 1.0, 1.0, 0.5, 0.499, 0.5465, 0.5971, 0.5, 0.5971, 0.0, 0.499, 0.09301, 0.499, 1.0, 0.5971, 1.0, 0.5971, 0.5, 0.499, 0.5465, 0.5971, 0.0, 0.5971, 0.5, 1.0, 0.5, 1.0, 0.0, 0.499, 0.09301, 0.8217, 0.5317, 0.499, 0.5465])
me_plane_007.use_remesh_fix_poles = True
me_plane_007.use_remesh_preserve_attributes = False
me_plane_007.use_mirror_vertex_groups = False
me_plane_007.update()
me_plane_008 = bpy.data.meshes.new('Plane.008')
me_plane_008.from_pydata([(2.237, -0.07868, -0.002458), (1.358, -0.4005, 0.1297), (1.491, 0.4641, 0.1874), (-0.1215, -0.1451, 0.09108), (-0.1023, 0.1863, 0.07163), (0.5336, -0.3641, -0.01669), (0.5649, 0.4514, -0.06797), (1.4, 0.03537, 0.0605), (-0.02517, 0.007265, -0.0005518), (0.6362, 0.02751, -0.131)], [], [(7, 0, 2), (9, 6, 4, 8), (7, 9, 5, 1), (2, 6, 9, 7), (5, 9, 8, 3), (1, 0, 7)])
me_plane_008.polygons.foreach_set('use_smooth', [True] * 6)
_k = {(0, 1): 1.0, (3, 5): 1.0, (4, 8): 1.0, (2, 6): 1.0, (1, 5): 1.0, (4, 6): 1.0, (3, 8): 1.0, (7, 9): 1.0, (8, 9): 1.0, (0, 2): 1.0, (0, 7): 1.0}
me_plane_008.attributes.new('crease_edge', 'FLOAT', 'EDGE').data.foreach_set('value', [_k.get((min(e.vertices), max(e.vertices)), 0.0) for e in me_plane_008.edges])
_uv = me_plane_008.uv_layers.new(name='UVMap')
_uv.uv.foreach_set('vector', [0.499, 0.5465, 0.8217, 0.8291, 0.499, 1.0, 0.5971, 0.5, 0.5971, 1.0, 1.0, 1.0, 1.0, 0.5, 0.499, 0.5465, 0.5971, 0.5, 0.5971, 0.0, 0.499, 0.09301, 0.499, 1.0, 0.5971, 1.0, 0.5971, 0.5, 0.499, 0.5465, 0.5971, 0.0, 0.5971, 0.5, 1.0, 0.5, 1.0, 0.0, 0.499, 0.09301, 0.8217, 0.5317, 0.499, 0.5465])
me_plane_008.use_remesh_fix_poles = True
me_plane_008.use_remesh_preserve_attributes = False
me_plane_008.use_mirror_vertex_groups = False
me_plane_008.update()
me_plane_009 = bpy.data.meshes.new('Plane.009')
me_plane_009.from_pydata([(2.237, -0.07868, -0.002458), (1.358, -0.4005, 0.1297), (1.491, 0.4641, 0.1874), (-0.1215, -0.1451, 0.09108), (-0.1023, 0.1863, 0.07163), (0.5336, -0.3641, -0.01669), (0.5649, 0.4514, -0.06797), (1.4, 0.03537, 0.0605), (-0.02517, 0.007265, -0.0005518), (0.6362, 0.02751, -0.131)], [], [(7, 0, 2), (9, 6, 4, 8), (7, 9, 5, 1), (2, 6, 9, 7), (5, 9, 8, 3), (1, 0, 7)])
me_plane_009.polygons.foreach_set('use_smooth', [True] * 6)
_k = {(0, 1): 1.0, (3, 5): 1.0, (4, 8): 1.0, (2, 6): 1.0, (1, 5): 1.0, (4, 6): 1.0, (3, 8): 1.0, (7, 9): 1.0, (8, 9): 1.0, (0, 2): 1.0, (0, 7): 1.0}
me_plane_009.attributes.new('crease_edge', 'FLOAT', 'EDGE').data.foreach_set('value', [_k.get((min(e.vertices), max(e.vertices)), 0.0) for e in me_plane_009.edges])
_uv = me_plane_009.uv_layers.new(name='UVMap')
_uv.uv.foreach_set('vector', [0.499, 0.5465, 0.8217, 0.8291, 0.499, 1.0, 0.5971, 0.5, 0.5971, 1.0, 1.0, 1.0, 1.0, 0.5, 0.499, 0.5465, 0.5971, 0.5, 0.5971, 0.0, 0.499, 0.09301, 0.499, 1.0, 0.5971, 1.0, 0.5971, 0.5, 0.499, 0.5465, 0.5971, 0.0, 0.5971, 0.5, 1.0, 0.5, 1.0, 0.0, 0.499, 0.09301, 0.8217, 0.5317, 0.499, 0.5465])
me_plane_009.use_remesh_fix_poles = True
me_plane_009.use_remesh_preserve_attributes = False
me_plane_009.use_mirror_vertex_groups = False
me_plane_009.update()

# ---- objects
ob_cube = bpy.data.objects.new('Cube', me_cube)
ob_light = bpy.data.objects.new('Light', light_light)
ob_camera = bpy.data.objects.new('Camera', cam_camera)
ob_empty = bpy.data.objects.new('Empty', None)
ob_plane = bpy.data.objects.new('Plane', me_plane)
ob_plane_002 = bpy.data.objects.new('Plane.002', me_plane_002)
ob_plane_003 = bpy.data.objects.new('Plane.003', me_plane_003)
ob_plane_005 = bpy.data.objects.new('Plane.005', me_plane_005)
ob_plane_001 = bpy.data.objects.new('Plane.001', me_plane_006)
ob_cylinder = bpy.data.objects.new('Cylinder', me_cylinder)
ob_cylinder_001 = bpy.data.objects.new('Cylinder.001', me_cylinder_001)
ob_cylinder_002 = bpy.data.objects.new('Cylinder.002', me_cylinder_002)
ob_cylinder_003 = bpy.data.objects.new('Cylinder.003', me_cylinder_003)
ob_cylinder_004 = bpy.data.objects.new('Cylinder.004', me_cylinder_004)
ob_cylinder_005 = bpy.data.objects.new('Cylinder.005', me_cylinder_005)
ob_cylinder_006 = bpy.data.objects.new('Cylinder.006', me_cylinder_006)
ob_plane_004 = bpy.data.objects.new('Plane.004', me_plane_007)
ob_plane_006 = bpy.data.objects.new('Plane.006', me_plane_008)
ob_plane_007 = bpy.data.objects.new('Plane.007', me_plane_009)

# ---- transforms, parenting, visibility, modifiers, constraints
ob_cube.location = (-0.1476, 0.124, 0.0)
ob_cube.scale = (0.2214, 0.2214, 0.005459)
ob_cube.lock_rotations_4d = False
ob_cube.empty_display_type = 'ARROWS'
ob_cube.lineart.crease_threshold = 0.0
_m = ob_cube.modifiers.new('Subdivision', 'SUBSURF')
_m.uv_smooth = 'PRESERVE_CORNERS'
_m = ob_cube.modifiers.new('Auto Smooth', 'NODES')
_m.node_group = ng_auto_smooth
_gi = [s.identifier for s in ng_auto_smooth.interface.items_tree if s.item_type == 'SOCKET' and s.in_out == 'INPUT']
_m[_gi[1]] = 2.407  # Angle
ob_light.location = (4.076, 1.005, 5.904)
ob_light.rotation_euler = (0.6503, 0.05522, 1.866)
ob_light.lock_rotations_4d = False
ob_light.empty_display_type = 'ARROWS'
ob_light.color = (0.0, 0.0, 0.0, 0.0)
ob_light.lineart.crease_threshold = 0.0
ob_camera.location = (7.359, -6.926, 4.958)
ob_camera.rotation_euler = (1.109, 0.0, 0.8149)
ob_camera.lock_rotations_4d = False
ob_camera.empty_display_type = 'ARROWS'
ob_camera.color = (0.0, 0.0, 0.0, 0.0)
ob_camera.display_type = 'WIRE'
ob_camera.lineart.crease_threshold = 0.0
ob_empty.location = (0.0, 0.0, 0.0)
ob_empty.empty_display_type = 'IMAGE'
ob_empty.empty_display_size = 5.0
ob_empty.empty_image_depth = 'BACK'
ob_empty.show_empty_image_perspective = False
ob_empty.empty_image_side = 'FRONT'
ob_empty.lineart.crease_threshold = 0.0
ob_plane.location = (3.64, -2.08, -0.6077)
ob_plane.rotation_euler = (0.0, -0.0, -0.3161)
ob_plane.lineart.crease_threshold = 0.0
_m = ob_plane.modifiers.new('Subdivision', 'SUBSURF')
_m.uv_smooth = 'PRESERVE_CORNERS'
ob_plane_002.location = (-4.404, -2.182, -1.326)
ob_plane_002.rotation_euler = (0.0, 0.0, -3.639)
ob_plane_002.lineart.crease_threshold = 0.0
_m = ob_plane_002.modifiers.new('Subdivision', 'SUBSURF')
_m.uv_smooth = 'PRESERVE_CORNERS'
_m.levels = 2
_m = ob_plane_002.modifiers.new('Solidify', 'SOLIDIFY')
_m = ob_plane_002.modifiers.new('Auto Smooth', 'NODES')
_m.node_group = ng_auto_smooth
_gi = [s.identifier for s in ng_auto_smooth.interface.items_tree if s.item_type == 'SOCKET' and s.in_out == 'INPUT']
_m[_gi[1]] = 2.468  # Angle
ob_plane_003.location = (3.48, -2.137, -0.6077)
ob_plane_003.rotation_euler = (0.0, -0.0, -4.611)
ob_plane_003.scale = (1.06, 1.008, 1.0)
ob_plane_003.lineart.crease_threshold = 0.0
_m = ob_plane_003.modifiers.new('Subdivision', 'SUBSURF')
_m.uv_smooth = 'PRESERVE_CORNERS'
ob_plane_005.location = (3.363, -2.267, -0.423)
ob_plane_005.rotation_euler = (0.0, 0.0, -2.296)
ob_plane_005.lineart.crease_threshold = 0.0
_m = ob_plane_005.modifiers.new('Subdivision', 'SUBSURF')
_m.uv_smooth = 'PRESERVE_CORNERS'
ob_plane_001.location = (-4.637, -1.944, -0.01019)
ob_plane_001.rotation_euler = (0.0, -0.0, -4.847)
ob_plane_001.lineart.crease_threshold = 0.0
_m = ob_plane_001.modifiers.new('Subdivision', 'SUBSURF')
_m.uv_smooth = 'PRESERVE_CORNERS'
_m = ob_plane_001.modifiers.new('Solidify', 'SOLIDIFY')
_m = ob_plane_001.modifiers.new('Auto Smooth', 'NODES')
_m.node_group = ng_auto_smooth
_gi = [s.identifier for s in ng_auto_smooth.interface.items_tree if s.item_type == 'SOCKET' and s.in_out == 'INPUT']
_m[_gi[1]] = 1.646  # Angle
ob_cylinder.location = (-4.403, -2.185, -2.783)
ob_cylinder.rotation_euler = (0.0, -0.0, -1.236)
ob_cylinder.lineart.crease_threshold = 0.0
_m = ob_cylinder.modifiers.new('Subdivision', 'SUBSURF')
_m.uv_smooth = 'PRESERVE_CORNERS'
_m = ob_cylinder.modifiers.new('Auto Smooth', 'NODES')
_m.node_group = ng_auto_smooth
_gi = [s.identifier for s in ng_auto_smooth.interface.items_tree if s.item_type == 'SOCKET' and s.in_out == 'INPUT']
_m[_gi[1]] = 0.733  # Angle
ob_cylinder_001.location = (-4.425, -2.213, -1.301)
ob_cylinder_001.rotation_euler = (0.0, -0.0, -1.529)
ob_cylinder_001.lineart.crease_threshold = 0.0
_m = ob_cylinder_001.modifiers.new('Subdivision', 'SUBSURF')
_m.uv_smooth = 'PRESERVE_CORNERS'
_m = ob_cylinder_001.modifiers.new('Auto Smooth', 'NODES')
_m.node_group = ng_auto_smooth
_gi = [s.identifier for s in ng_auto_smooth.interface.items_tree if s.item_type == 'SOCKET' and s.in_out == 'INPUT']
_m[_gi[1]] = 3.142  # Angle
ob_cylinder_002.location = (-4.425, -2.213, -1.301)
ob_cylinder_002.rotation_euler = (0.0, -0.0, -2.548)
ob_cylinder_002.lineart.crease_threshold = 0.0
_m = ob_cylinder_002.modifiers.new('Subdivision', 'SUBSURF')
_m.uv_smooth = 'PRESERVE_CORNERS'
_m = ob_cylinder_002.modifiers.new('Auto Smooth', 'NODES')
_m.node_group = ng_auto_smooth
_gi = [s.identifier for s in ng_auto_smooth.interface.items_tree if s.item_type == 'SOCKET' and s.in_out == 'INPUT']
_m[_gi[1]] = 3.142  # Angle
ob_cylinder_003.location = (-4.425, -2.213, -1.301)
ob_cylinder_003.rotation_euler = (0.0, 0.0, -3.764)
ob_cylinder_003.lineart.crease_threshold = 0.0
_m = ob_cylinder_003.modifiers.new('Subdivision', 'SUBSURF')
_m.uv_smooth = 'PRESERVE_CORNERS'
_m = ob_cylinder_003.modifiers.new('Auto Smooth', 'NODES')
_m.node_group = ng_auto_smooth
_gi = [s.identifier for s in ng_auto_smooth.interface.items_tree if s.item_type == 'SOCKET' and s.in_out == 'INPUT']
_m[_gi[1]] = 3.142  # Angle
ob_cylinder_004.location = (-4.425, -2.213, -1.301)
ob_cylinder_004.rotation_euler = (0.0, -0.0, -4.939)
ob_cylinder_004.lineart.crease_threshold = 0.0
_m = ob_cylinder_004.modifiers.new('Subdivision', 'SUBSURF')
_m.uv_smooth = 'PRESERVE_CORNERS'
_m = ob_cylinder_004.modifiers.new('Auto Smooth', 'NODES')
_m.node_group = ng_auto_smooth
_gi = [s.identifier for s in ng_auto_smooth.interface.items_tree if s.item_type == 'SOCKET' and s.in_out == 'INPUT']
_m[_gi[1]] = 3.142  # Angle
ob_cylinder_005.location = (-4.425, -2.213, -1.301)
ob_cylinder_005.rotation_euler = (0.0, -0.0, -5.734)
ob_cylinder_005.lineart.crease_threshold = 0.0
_m = ob_cylinder_005.modifiers.new('Subdivision', 'SUBSURF')
_m.uv_smooth = 'PRESERVE_CORNERS'
_m = ob_cylinder_005.modifiers.new('Auto Smooth', 'NODES')
_m.node_group = ng_auto_smooth
_gi = [s.identifier for s in ng_auto_smooth.interface.items_tree if s.item_type == 'SOCKET' and s.in_out == 'INPUT']
_m[_gi[1]] = 3.142  # Angle
ob_cylinder_006.location = (-4.425, -2.213, -1.301)
ob_cylinder_006.rotation_euler = (0.0, -0.0, -6.671)
ob_cylinder_006.lineart.crease_threshold = 0.0
_m = ob_cylinder_006.modifiers.new('Subdivision', 'SUBSURF')
_m.uv_smooth = 'PRESERVE_CORNERS'
_m = ob_cylinder_006.modifiers.new('Auto Smooth', 'NODES')
_m.node_group = ng_auto_smooth
_gi = [s.identifier for s in ng_auto_smooth.interface.items_tree if s.item_type == 'SOCKET' and s.in_out == 'INPUT']
_m[_gi[1]] = 3.142  # Angle
ob_plane_004.location = (-4.481, -2.25, -2.627)
ob_plane_004.scale = (0.6216, 0.6216, 0.6216)
ob_plane_004.lineart.crease_threshold = 0.0
_m = ob_plane_004.modifiers.new('Subdivision', 'SUBSURF')
_m.uv_smooth = 'PRESERVE_CORNERS'
_m = ob_plane_004.modifiers.new('Solidify', 'SOLIDIFY')
_m.thickness = 0.051
_m = ob_plane_004.modifiers.new('Auto Smooth', 'NODES')
_m.node_group = ng_auto_smooth
_gi = [s.identifier for s in ng_auto_smooth.interface.items_tree if s.item_type == 'SOCKET' and s.in_out == 'INPUT']
_m[_gi[1]] = 0.5236  # Angle
ob_plane_006.location = (-4.603, -2.254, -1.971)
ob_plane_006.rotation_euler = (-7.745e-09, -0.2764, -2.658)
ob_plane_006.scale = (0.3729, 0.3729, 0.3729)
ob_plane_006.lineart.crease_threshold = 0.0
_m = ob_plane_006.modifiers.new('Subdivision', 'SUBSURF')
_m.uv_smooth = 'PRESERVE_CORNERS'
_m = ob_plane_006.modifiers.new('Solidify', 'SOLIDIFY')
_m.thickness = 0.051
_m = ob_plane_006.modifiers.new('Auto Smooth', 'NODES')
_m.node_group = ng_auto_smooth
_gi = [s.identifier for s in ng_auto_smooth.interface.items_tree if s.item_type == 'SOCKET' and s.in_out == 'INPUT']
_m[_gi[1]] = 0.5236  # Angle
ob_plane_007.location = (-4.328, -2.167, -1.491)
ob_plane_007.rotation_euler = (-0.03201, 0.2746, -5.917)
ob_plane_007.scale = (0.3729, 0.3729, 0.3729)
ob_plane_007.lineart.crease_threshold = 0.0
_m = ob_plane_007.modifiers.new('Subdivision', 'SUBSURF')
_m.uv_smooth = 'PRESERVE_CORNERS'
_m = ob_plane_007.modifiers.new('Solidify', 'SOLIDIFY')
_m.thickness = 0.051
_m = ob_plane_007.modifiers.new('Auto Smooth', 'NODES')
_m.node_group = ng_auto_smooth
_gi = [s.identifier for s in ng_auto_smooth.interface.items_tree if s.item_type == 'SOCKET' and s.in_out == 'INPUT']
_m[_gi[1]] = 0.5236  # Angle

# ---- collection membership
col_collection.objects.link(ob_cube)
col_collection.objects.link(ob_light)
col_collection.objects.link(ob_camera)
col_collection.objects.link(ob_empty)
col_collection.objects.link(ob_plane)
col_collection.objects.link(ob_plane_002)
col_collection.objects.link(ob_plane_003)
col_collection.objects.link(ob_plane_005)
col_collection.objects.link(ob_plane_001)
col_collection.objects.link(ob_cylinder)
col_collection.objects.link(ob_cylinder_001)
col_collection.objects.link(ob_cylinder_002)
col_collection.objects.link(ob_cylinder_003)
col_collection.objects.link(ob_cylinder_004)
col_collection.objects.link(ob_cylinder_005)
col_collection.objects.link(ob_cylinder_006)
col_collection.objects.link(ob_plane_004)
col_collection.objects.link(ob_plane_006)
col_collection.objects.link(ob_plane_007)

# ---- scene / render settings (as saved in the file)
scene.camera = ob_camera
scene.frame_start = 1; scene.frame_end = 250; scene.frame_set(1)
scene.render.engine = 'BLENDER_EEVEE_NEXT'
scene.cycles.use_denoising = False
scene.cycles.samples = 128
scene.cycles.sampling_pattern = 'TABULATED_SOBOL'
scene.cycles.use_adaptive_sampling = False
scene.cycles.use_light_tree = False
scene.view_settings.view_transform = 'Filmic'
bpy.context.view_layer.update()
